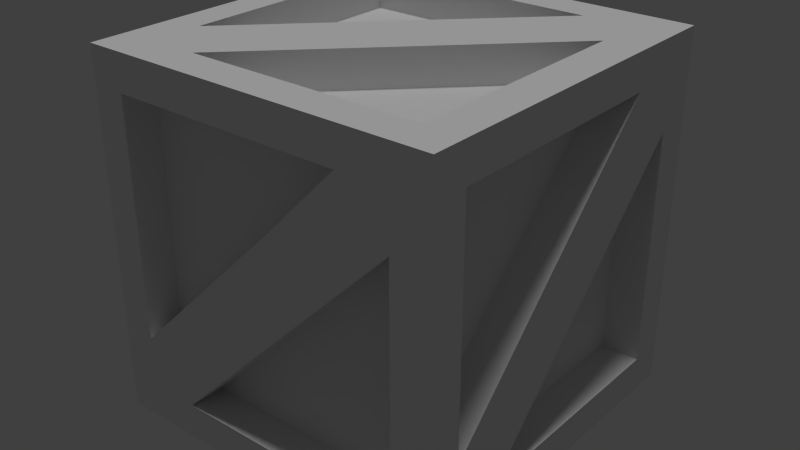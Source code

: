 # Source: big_box.blend  (saved by Blender 2.69.0; exported with 4.5.12 LTS)
import bpy
from mathutils import Matrix  # noqa: F401  (used for matrix-valued properties, if any)

bpy.ops.wm.read_factory_settings(use_empty=True)
scene = bpy.context.scene
scene.name = 'Scene'

# ---- collections
col_collection_1 = bpy.data.collections.new('Collection 1'); scene.collection.children.link(col_collection_1)

# ---- materials (node trees are filled in below, after node groups)
mat_big_box = bpy.data.materials.new('big box')
mat_big_box.alpha_threshold = 0.0
mat_big_box.use_transparent_shadow = False
mat_big_box.roughness = 0.5
mat_big_box.specular_intensity = 0.1535
mat_big_box.line_color = (0.0, 0.0, 0.0, 1.0)

# ---- material node trees

# ---- world
world_world = bpy.data.worlds.new('World'); scene.world = world_world
world_world.color = (0.05088, 0.05088, 0.05088)
world_world.use_sun_shadow = False
world_world.sun_shadow_jitter_overblur = 0.0
world_world.cycles.sampling_method = 'MANUAL'
world_world.cycles.sample_map_resolution = 256

# ---- lights
light_hemi = bpy.data.lights.new('Hemi', 'SUN')
light_hemi.transmission_factor = 0.0
light_hemi.angle = 0.1993
light_hemi.energy = 1.0
light_hemi.shadow_buffer_clip_start = 0.5
light_hemi.shadow_soft_size = 0.1
light_hemi.shadow_cascade_max_distance = 1000.0
light_hemi.cycles.use_multiple_importance_sampling = False

# ---- meshes
me_object_1 = bpy.data.meshes.new('object_1')
me_object_1.from_pydata([(144.1, 28.06, 37.69), (142.9, 26.85, 37.69), (144.1, 26.85, 37.69), (141.3, 29.67, 37.69), (138.5, 26.85, 37.69), (140.7, 26.85, 37.69), (144.1, 30.27, 37.69), (144.1, 32.48, 37.69), (137.3, 30.88, 37.69), (137.3, 28.06, 37.69), (140.1, 30.88, 37.69), (138.5, 33.69, 37.69), (142.9, 33.69, 37.69), (140.7, 33.69, 37.69), (137.3, 33.69, 37.69), (140.1, 30.88, 37.69), (137.3, 28.06, 37.69), (138.5, 26.85, 37.69), (137.3, 26.85, 37.69), (141.3, 29.67, 37.69), (142.9, 33.69, 37.69), (144.1, 32.48, 37.69), (144.1, 33.69, 37.69), (144.1, 26.0, 38.55), (145.0, 26.0, 38.55), (145.0, 26.85, 38.55), (144.1, 26.85, 38.55), (145.0, 27.71, 38.55), (144.1, 27.71, 38.55), (143.3, 26.0, 38.55), (143.3, 26.85, 38.55), (142.4, 26.0, 38.55), (142.4, 26.85, 38.55), (141.6, 26.0, 38.55), (141.6, 26.85, 38.55), (145.0, 28.56, 38.55), (144.1, 28.56, 38.55), (145.0, 30.27, 38.55), (144.1, 30.27, 38.55), (144.1, 29.42, 38.55), (145.0, 29.42, 38.55), (144.1, 31.13, 38.55), (145.0, 31.13, 38.55), (140.7, 26.0, 38.55), (140.7, 26.85, 38.55), (139.9, 26.0, 38.55), (139.9, 26.85, 38.55), (139.0, 26.0, 38.55), (139.0, 26.85, 38.55), (138.2, 26.0, 38.55), (138.2, 26.85, 38.55), (136.5, 26.0, 38.55), (137.3, 26.0, 38.55), (137.3, 26.85, 38.55), (136.5, 26.85, 38.55), (137.3, 27.71, 38.55), (137.3, 28.56, 38.55), (136.5, 28.56, 38.55), (136.5, 27.71, 38.55), (136.5, 29.42, 38.55), (137.3, 29.42, 38.55), (136.5, 30.27, 38.55), (137.3, 30.27, 38.55), (144.1, 31.98, 38.55), (145.0, 31.98, 38.55), (145.0, 32.84, 38.55), (144.1, 32.84, 38.55), (143.3, 33.69, 38.55), (144.1, 33.69, 38.55), (144.1, 34.55, 38.55), (143.3, 34.55, 38.55), (142.4, 33.69, 38.55), (142.4, 34.55, 38.55), (145.0, 33.69, 38.55), (145.0, 34.55, 38.55), (140.7, 33.69, 38.55), (141.6, 33.69, 38.55), (141.6, 34.55, 38.55), (140.7, 34.55, 38.55), (139.9, 34.55, 38.55), (139.9, 33.69, 38.55), (137.3, 31.13, 38.55), (136.5, 31.13, 38.55), (137.3, 31.98, 38.55), (136.5, 31.98, 38.55), (136.5, 32.84, 38.55), (137.3, 32.84, 38.55), (137.3, 33.69, 38.55), (136.5, 33.69, 38.55), (139.0, 33.69, 38.55), (139.0, 34.55, 38.55), (138.2, 34.55, 38.55), (138.2, 33.69, 38.55), (137.3, 34.55, 38.55), (136.5, 34.55, 38.55), (144.1, 33.69, 38.55), (144.1, 33.69, 37.69), (144.1, 32.48, 37.69), (144.1, 32.84, 38.55), (144.1, 31.98, 38.55), (144.1, 31.13, 38.55), (144.1, 30.27, 38.55), (144.1, 28.06, 37.69), (144.1, 29.42, 38.55), (144.1, 28.56, 38.55), (144.1, 26.85, 37.69), (144.1, 26.85, 38.55), (144.1, 27.71, 38.55), (137.3, 33.69, 38.55), (137.3, 33.69, 37.69), (138.5, 33.69, 37.69), (138.2, 33.69, 38.55), (139.0, 33.69, 38.55), (139.9, 33.69, 38.55), (140.7, 33.69, 38.55), (142.9, 33.69, 37.69), (141.6, 33.69, 38.55), (142.4, 33.69, 38.55), (144.1, 33.69, 37.69), (144.1, 33.69, 38.55), (143.3, 33.69, 38.55), (137.3, 26.85, 38.55), (137.3, 26.85, 37.69), (137.3, 28.06, 37.69), (137.3, 27.71, 38.55), (137.3, 28.56, 38.55), (137.3, 29.42, 38.55), (137.3, 30.88, 37.69), (137.3, 30.27, 38.55), (137.3, 31.13, 38.55), (137.3, 31.98, 38.55), (137.3, 33.69, 37.69), (137.3, 32.84, 38.55), (137.3, 33.69, 38.55), (144.1, 26.85, 38.55), (144.1, 26.85, 37.69), (142.9, 26.85, 37.69), (143.3, 26.85, 38.55), (142.4, 26.85, 38.55), (141.6, 26.85, 38.55), (140.7, 26.85, 38.55), (138.5, 26.85, 37.69), (139.9, 26.85, 38.55), (139.0, 26.85, 38.55), (137.3, 26.85, 37.69), (137.3, 26.85, 38.55), (138.2, 26.85, 38.55), (140.1, 33.69, 33.67), (137.3, 33.69, 36.48), (138.5, 33.69, 37.69), (137.3, 33.69, 37.69), (141.3, 33.69, 34.88), (142.9, 33.69, 30.85), (144.1, 33.69, 32.06), (144.1, 33.69, 30.85), (137.3, 33.69, 34.27), (137.3, 33.69, 36.48), (140.1, 33.69, 33.67), (137.3, 33.69, 32.06), (140.1, 33.69, 30.85), (137.3, 33.69, 30.85), (142.9, 33.69, 30.85), (144.1, 33.69, 34.88), (142.9, 33.69, 37.69), (144.1, 33.69, 37.69), (141.3, 33.69, 34.88), (140.7, 33.69, 37.69), (144.1, 33.69, 32.06), (138.5, 33.69, 37.69), (144.1, 34.55, 37.69), (144.1, 33.69, 37.69), (142.9, 33.69, 37.69), (143.3, 34.55, 37.69), (142.4, 34.55, 37.69), (141.6, 34.55, 37.69), (140.7, 34.55, 37.69), (138.5, 33.69, 37.69), (139.9, 34.55, 37.69), (139.0, 34.55, 37.69), (137.3, 33.69, 37.69), (137.3, 34.55, 37.69), (138.2, 34.55, 37.69), (137.3, 34.55, 37.69), (137.3, 33.69, 37.69), (137.3, 33.69, 36.48), (137.3, 34.55, 36.84), (137.3, 34.55, 35.98), (137.3, 34.55, 35.13), (137.3, 34.55, 34.27), (137.3, 33.69, 32.06), (137.3, 34.55, 33.42), (137.3, 34.55, 32.56), (137.3, 33.69, 30.85), (137.3, 34.55, 30.85), (137.3, 34.55, 31.71), (137.3, 33.69, 30.85), (138.2, 34.55, 30.85), (137.3, 34.55, 30.85), (139.0, 34.55, 30.85), (140.1, 33.69, 30.85), (139.9, 34.55, 30.85), (140.7, 34.55, 30.85), (142.9, 33.69, 30.85), (141.6, 34.55, 30.85), (142.4, 34.55, 30.85), (144.1, 33.69, 30.85), (144.1, 34.55, 30.85), (143.3, 34.55, 30.85), (144.1, 34.55, 30.85), (144.1, 33.69, 30.85), (144.1, 33.69, 32.06), (144.1, 34.55, 31.71), (144.1, 34.55, 32.56), (144.1, 34.55, 33.42), (144.1, 33.69, 34.88), (144.1, 34.55, 34.27), (144.1, 34.55, 35.13), (144.1, 34.55, 35.98), (144.1, 33.69, 37.69), (144.1, 34.55, 36.84), (144.1, 34.55, 37.69), (144.1, 34.55, 38.55), (145.0, 34.55, 38.55), (145.0, 34.55, 37.69), (144.1, 34.55, 37.69), (144.1, 34.55, 36.84), (145.0, 34.55, 36.84), (143.3, 34.55, 38.55), (143.3, 34.55, 37.69), (142.4, 34.55, 38.55), (142.4, 34.55, 37.69), (141.6, 34.55, 38.55), (141.6, 34.55, 37.69), (145.0, 34.55, 35.98), (144.1, 34.55, 35.98), (145.0, 34.55, 35.13), (145.0, 34.55, 34.27), (144.1, 34.55, 34.27), (144.1, 34.55, 35.13), (144.1, 34.55, 33.42), (145.0, 34.55, 33.42), (140.7, 34.55, 38.55), (140.7, 34.55, 37.69), (139.9, 34.55, 38.55), (139.9, 34.55, 37.69), (139.0, 34.55, 38.55), (139.0, 34.55, 37.69), (138.2, 34.55, 38.55), (138.2, 34.55, 37.69), (136.5, 34.55, 38.55), (137.3, 34.55, 38.55), (137.3, 34.55, 37.69), (136.5, 34.55, 37.69), (137.3, 34.55, 36.84), (137.3, 34.55, 35.98), (136.5, 34.55, 35.98), (136.5, 34.55, 36.84), (136.5, 34.55, 35.13), (137.3, 34.55, 35.13), (136.5, 34.55, 34.27), (137.3, 34.55, 34.27), (145.0, 34.55, 32.56), (144.1, 34.55, 32.56), (145.0, 34.55, 31.71), (145.0, 34.55, 30.85), (144.1, 34.55, 30.85), (144.1, 34.55, 31.71), (143.3, 34.55, 30.85), (144.1, 34.55, 30.0), (143.3, 34.55, 30.0), (145.0, 34.55, 30.0), (142.4, 34.55, 30.85), (142.4, 34.55, 30.0), (140.7, 34.55, 30.85), (141.6, 34.55, 30.85), (141.6, 34.55, 30.0), (140.7, 34.55, 30.0), (139.9, 34.55, 30.0), (139.9, 34.55, 30.85), (137.3, 34.55, 33.42), (136.5, 34.55, 33.42), (137.3, 34.55, 32.56), (136.5, 34.55, 32.56), (136.5, 34.55, 31.71), (137.3, 34.55, 31.71), (136.5, 34.55, 30.85), (137.3, 34.55, 30.85), (139.0, 34.55, 30.85), (139.0, 34.55, 30.0), (138.2, 34.55, 30.0), (138.2, 34.55, 30.85), (137.3, 34.55, 30.0), (136.5, 34.55, 30.0), (137.3, 29.67, 33.67), (137.3, 26.85, 36.48), (137.3, 28.06, 37.69), (137.3, 26.85, 37.69), (137.3, 30.88, 34.88), (137.3, 32.48, 30.85), (137.3, 33.69, 32.06), (137.3, 33.69, 30.85), (137.3, 26.85, 34.27), (137.3, 26.85, 36.48), (137.3, 29.67, 33.67), (137.3, 26.85, 32.06), (137.3, 29.67, 30.85), (137.3, 26.85, 30.85), (137.3, 32.48, 30.85), (137.3, 33.69, 36.48), (137.3, 30.88, 37.69), (137.3, 33.69, 37.69), (137.3, 30.88, 34.88), (137.3, 28.06, 37.69), (137.3, 33.69, 34.27), (137.3, 33.69, 32.06), (137.3, 33.69, 37.69), (136.5, 32.84, 37.69), (136.5, 33.69, 37.69), (136.5, 31.98, 37.69), (137.3, 30.88, 37.69), (136.5, 31.13, 37.69), (136.5, 30.27, 37.69), (137.3, 28.06, 37.69), (136.5, 29.42, 37.69), (136.5, 28.56, 37.69), (137.3, 26.85, 37.69), (136.5, 26.85, 37.69), (136.5, 27.71, 37.69), (136.5, 26.85, 37.69), (137.3, 26.85, 37.69), (137.3, 26.85, 36.48), (136.5, 26.85, 36.84), (136.5, 26.85, 35.98), (136.5, 26.85, 35.13), (136.5, 26.85, 34.27), (137.3, 26.85, 32.06), (136.5, 26.85, 33.42), (136.5, 26.85, 32.56), (137.3, 26.85, 30.85), (136.5, 26.85, 30.85), (136.5, 26.85, 31.71), (137.3, 26.85, 30.85), (136.5, 27.71, 30.85), (136.5, 26.85, 30.85), (136.5, 28.56, 30.85), (137.3, 29.67, 30.85), (136.5, 29.42, 30.85), (136.5, 30.27, 30.85), (137.3, 32.48, 30.85), (136.5, 31.13, 30.85), (136.5, 31.98, 30.85), (137.3, 33.69, 30.85), (136.5, 33.69, 30.85), (136.5, 32.84, 30.85), (136.5, 33.69, 30.85), (137.3, 33.69, 30.85), (137.3, 33.69, 32.06), (136.5, 33.69, 31.71), (136.5, 33.69, 32.56), (136.5, 33.69, 33.42), (136.5, 33.69, 34.27), (137.3, 33.69, 36.48), (136.5, 33.69, 35.13), (136.5, 33.69, 35.98), (137.3, 33.69, 37.69), (136.5, 33.69, 37.69), (136.5, 33.69, 36.84), (136.5, 34.55, 38.55), (136.5, 34.55, 37.69), (136.5, 33.69, 37.69), (136.5, 33.69, 38.55), (136.5, 33.69, 36.84), (136.5, 34.55, 36.84), (136.5, 32.84, 38.55), (136.5, 32.84, 37.69), (136.5, 31.98, 38.55), (136.5, 31.98, 37.69), (136.5, 31.13, 38.55), (136.5, 31.13, 37.69), (136.5, 34.55, 35.98), (136.5, 33.69, 35.98), (136.5, 34.55, 35.13), (136.5, 34.55, 34.27), (136.5, 33.69, 34.27), (136.5, 33.69, 35.13), (136.5, 33.69, 33.42), (136.5, 34.55, 33.42), (136.5, 30.27, 38.55), (136.5, 30.27, 37.69), (136.5, 29.42, 38.55), (136.5, 29.42, 37.69), (136.5, 28.56, 37.69), (136.5, 28.56, 38.55), (136.5, 27.71, 38.55), (136.5, 27.71, 37.69), (136.5, 26.0, 38.55), (136.5, 26.85, 38.55), (136.5, 26.85, 37.69), (136.5, 26.0, 37.69), (136.5, 26.85, 36.84), (136.5, 26.85, 35.98), (136.5, 26.0, 35.98), (136.5, 26.0, 36.84), (136.5, 26.0, 35.13), (136.5, 26.85, 35.13), (136.5, 26.0, 34.27), (136.5, 26.85, 34.27), (136.5, 34.55, 32.56), (136.5, 33.69, 32.56), (136.5, 34.55, 31.71), (136.5, 34.55, 30.85), (136.5, 33.69, 30.85), (136.5, 33.69, 31.71), (136.5, 32.84, 30.85), (136.5, 33.69, 30.0), (136.5, 32.84, 30.0), (136.5, 34.55, 30.0), (136.5, 31.98, 30.85), (136.5, 31.98, 30.0), (136.5, 30.27, 30.85), (136.5, 31.13, 30.85), (136.5, 31.13, 30.0), (136.5, 30.27, 30.0), (136.5, 29.42, 30.85), (136.5, 29.42, 30.0), (136.5, 26.85, 33.42), (136.5, 26.0, 33.42), (136.5, 26.85, 32.56), (136.5, 26.0, 32.56), (136.5, 26.0, 31.71), (136.5, 26.85, 31.71), (136.5, 26.0, 30.85), (136.5, 26.85, 30.85), (136.5, 27.71, 30.85), (136.5, 28.56, 30.85), (136.5, 28.56, 30.0), (136.5, 27.71, 30.0), (136.5, 26.85, 30.0), (136.5, 26.0, 30.0), (144.1, 26.0, 30.0), (145.0, 26.0, 30.0), (145.0, 26.0, 30.85), (144.1, 26.0, 30.85), (144.1, 26.0, 31.71), (145.0, 26.0, 31.71), (143.3, 26.0, 30.0), (143.3, 26.0, 30.85), (142.4, 26.0, 30.0), (142.4, 26.0, 30.85), (141.6, 26.0, 30.0), (141.6, 26.0, 30.85), (145.0, 26.0, 32.56), (144.1, 26.0, 32.56), (145.0, 26.0, 34.27), (144.1, 26.0, 34.27), (144.1, 26.0, 33.42), (145.0, 26.0, 33.42), (144.1, 26.0, 35.13), (145.0, 26.0, 35.13), (140.7, 26.0, 30.0), (140.7, 26.0, 30.85), (139.9, 26.0, 30.0), (139.9, 26.0, 30.85), (139.0, 26.0, 30.0), (139.0, 26.0, 30.85), (138.2, 26.0, 30.0), (138.2, 26.0, 30.85), (137.3, 26.0, 30.85), (136.5, 26.0, 30.0), (137.3, 26.0, 30.0), (137.3, 26.0, 31.71), (137.3, 26.0, 32.56), (136.5, 26.0, 32.56), (136.5, 26.0, 31.71), (136.5, 26.0, 30.85), (136.5, 26.0, 33.42), (137.3, 26.0, 33.42), (137.3, 26.0, 34.27), (136.5, 26.0, 34.27), (144.1, 26.0, 35.98), (145.0, 26.0, 35.98), (145.0, 26.0, 36.84), (144.1, 26.0, 36.84), (143.3, 26.0, 37.69), (144.1, 26.0, 37.69), (144.1, 26.0, 38.55), (143.3, 26.0, 38.55), (142.4, 26.0, 37.69), (142.4, 26.0, 38.55), (145.0, 26.0, 37.69), (145.0, 26.0, 38.55), (140.7, 26.0, 37.69), (141.6, 26.0, 37.69), (141.6, 26.0, 38.55), (140.7, 26.0, 38.55), (139.9, 26.0, 38.55), (139.9, 26.0, 37.69), (137.3, 26.0, 35.13), (136.5, 26.0, 35.13), (137.3, 26.0, 35.98), (136.5, 26.0, 35.98), (136.5, 26.0, 36.84), (137.3, 26.0, 36.84), (136.5, 26.0, 37.69), (137.3, 26.0, 37.69), (139.0, 26.0, 37.69), (139.0, 26.0, 38.55), (138.2, 26.0, 38.55), (138.2, 26.0, 37.69), (137.3, 26.0, 38.55), (136.5, 26.0, 38.55), (144.1, 26.0, 37.69), (144.1, 26.85, 37.69), (144.1, 26.85, 36.48), (144.1, 26.0, 36.84), (144.1, 26.0, 35.98), (144.1, 26.0, 35.13), (144.1, 26.85, 33.67), (144.1, 26.0, 34.27), (144.1, 26.0, 33.42), (144.1, 26.0, 32.56), (144.1, 26.85, 30.85), (144.1, 26.0, 31.71), (144.1, 26.0, 30.85), (137.3, 26.0, 30.85), (137.3, 26.85, 30.85), (137.3, 26.85, 32.06), (137.3, 26.0, 31.71), (137.3, 26.0, 32.56), (137.3, 26.0, 33.42), (137.3, 26.0, 34.27), (137.3, 26.85, 36.48), (137.3, 26.0, 35.13), (137.3, 26.0, 35.98), (137.3, 26.85, 37.69), (137.3, 26.0, 37.69), (137.3, 26.0, 36.84), (144.1, 26.85, 30.85), (143.3, 26.0, 30.85), (144.1, 26.0, 30.85), (142.4, 26.0, 30.85), (141.3, 26.85, 30.85), (141.6, 26.0, 30.85), (140.7, 26.0, 30.85), (138.5, 26.85, 30.85), (139.9, 26.0, 30.85), (139.0, 26.0, 30.85), (137.3, 26.85, 30.85), (137.3, 26.0, 30.85), (138.2, 26.0, 30.85), (144.1, 26.85, 33.67), (141.3, 26.85, 30.85), (144.1, 26.85, 30.85), (141.3, 26.85, 33.67), (138.5, 26.85, 30.85), (144.1, 26.85, 36.48), (137.3, 26.85, 34.27), (137.3, 26.85, 32.06), (140.1, 26.85, 34.88), (137.3, 26.85, 36.48), (138.5, 26.85, 37.69), (142.9, 26.85, 37.69), (140.7, 26.85, 37.69), (137.3, 26.85, 37.69), (140.1, 26.85, 34.88), (137.3, 26.85, 32.06), (138.5, 26.85, 30.85), (137.3, 26.85, 30.85), (141.3, 26.85, 33.67), (142.9, 26.85, 37.69), (144.1, 26.85, 36.48), (144.1, 26.85, 37.69), (137.3, 26.0, 37.69), (137.3, 26.85, 37.69), (138.5, 26.85, 37.69), (138.2, 26.0, 37.69), (139.0, 26.0, 37.69), (139.9, 26.0, 37.69), (140.7, 26.0, 37.69), (142.9, 26.85, 37.69), (141.6, 26.0, 37.69), (142.4, 26.0, 37.69), (144.1, 26.85, 37.69), (144.1, 26.0, 37.69), (143.3, 26.0, 37.69), (144.1, 30.88, 34.88), (144.1, 28.06, 37.69), (144.1, 26.85, 36.48), (144.1, 26.85, 37.69), (144.1, 29.67, 33.67), (144.1, 33.69, 32.06), (144.1, 32.48, 30.85), (144.1, 33.69, 30.85), (144.1, 30.27, 37.69), (144.1, 28.06, 37.69), (144.1, 30.88, 34.88), (144.1, 32.48, 37.69), (144.1, 33.69, 34.88), (144.1, 33.69, 37.69), (144.1, 33.69, 32.06), (144.1, 26.85, 33.67), (144.1, 26.85, 30.85), (144.1, 29.67, 30.85), (144.1, 29.67, 33.67), (144.1, 26.85, 36.48), (144.1, 32.48, 30.85), (144.1, 26.85, 30.85), (145.0, 26.85, 31.71), (145.0, 26.85, 30.85), (145.0, 26.85, 32.56), (144.1, 26.85, 33.67), (145.0, 26.85, 33.42), (145.0, 26.85, 34.27), (144.1, 26.85, 36.48), (145.0, 26.85, 35.13), (145.0, 26.85, 35.98), (144.1, 26.85, 37.69), (145.0, 26.85, 37.69), (145.0, 26.85, 36.84), (145.0, 26.85, 37.69), (144.1, 26.85, 37.69), (144.1, 28.06, 37.69), (145.0, 27.71, 37.69), (145.0, 28.56, 37.69), (145.0, 29.42, 37.69), (145.0, 30.27, 37.69), (144.1, 32.48, 37.69), (145.0, 31.13, 37.69), (145.0, 31.98, 37.69), (144.1, 33.69, 37.69), (145.0, 33.69, 37.69), (145.0, 32.84, 37.69), (144.1, 33.69, 37.69), (145.0, 33.69, 36.84), (145.0, 33.69, 37.69), (145.0, 33.69, 35.98), (144.1, 33.69, 34.88), (145.0, 33.69, 35.13), (145.0, 33.69, 34.27), (144.1, 33.69, 32.06), (145.0, 33.69, 33.42), (145.0, 33.69, 32.56), (144.1, 33.69, 30.85), (145.0, 33.69, 30.85), (145.0, 33.69, 31.71), (145.0, 33.69, 30.85), (144.1, 33.69, 30.85), (144.1, 32.48, 30.85), (145.0, 32.84, 30.85), (145.0, 31.98, 30.85), (145.0, 31.13, 30.85), (144.1, 29.67, 30.85), (145.0, 30.27, 30.85), (145.0, 29.42, 30.85), (145.0, 28.56, 30.85), (144.1, 26.85, 30.85), (145.0, 27.71, 30.85), (145.0, 26.85, 30.85), (145.0, 26.0, 30.85), (145.0, 26.0, 30.0), (145.0, 26.85, 30.0), (145.0, 26.85, 30.85), (145.0, 27.71, 30.0), (145.0, 27.71, 30.85), (145.0, 26.85, 31.71), (145.0, 26.0, 31.71), (145.0, 26.0, 32.56), (145.0, 26.85, 32.56), (145.0, 26.0, 33.42), (145.0, 26.85, 33.42), (145.0, 28.56, 30.0), (145.0, 28.56, 30.85), (145.0, 30.27, 30.0), (145.0, 30.27, 30.85), (145.0, 29.42, 30.85), (145.0, 29.42, 30.0), (145.0, 31.13, 30.85), (145.0, 31.13, 30.0), (145.0, 26.85, 34.27), (145.0, 26.0, 34.27), (145.0, 26.0, 35.13), (145.0, 26.85, 35.13), (145.0, 26.85, 35.98), (145.0, 26.0, 35.98), (145.0, 26.0, 36.84), (145.0, 26.85, 36.84), (145.0, 26.0, 38.55), (145.0, 26.0, 37.69), (145.0, 26.85, 37.69), (145.0, 26.85, 38.55), (145.0, 27.71, 37.69), (145.0, 28.56, 37.69), (145.0, 28.56, 38.55), (145.0, 27.71, 38.55), (145.0, 29.42, 38.55), (145.0, 29.42, 37.69), (145.0, 30.27, 37.69), (145.0, 30.27, 38.55), (145.0, 31.98, 30.0), (145.0, 31.98, 30.85), (145.0, 33.69, 30.0), (145.0, 33.69, 30.85), (145.0, 32.84, 30.85), (145.0, 32.84, 30.0), (145.0, 33.69, 31.71), (145.0, 34.55, 30.85), (145.0, 34.55, 31.71), (145.0, 34.55, 30.0), (145.0, 33.69, 32.56), (145.0, 34.55, 32.56), (145.0, 33.69, 34.27), (145.0, 33.69, 33.42), (145.0, 34.55, 33.42), (145.0, 34.55, 34.27), (145.0, 33.69, 35.13), (145.0, 34.55, 35.13), (145.0, 31.13, 37.69), (145.0, 31.13, 38.55), (145.0, 31.98, 37.69), (145.0, 31.98, 38.55), (145.0, 32.84, 38.55), (145.0, 32.84, 37.69), (145.0, 33.69, 37.69), (145.0, 33.69, 38.55), (145.0, 33.69, 36.84), (145.0, 33.69, 35.98), (145.0, 34.55, 35.98), (145.0, 34.55, 36.84), (145.0, 34.55, 37.69), (145.0, 34.55, 38.55), (144.1, 26.0, 30.0), (145.0, 26.85, 30.0), (145.0, 26.0, 30.0), (142.4, 26.0, 30.0), (145.0, 28.56, 30.0), (145.0, 27.71, 30.0), (141.6, 26.0, 30.0), (145.0, 29.42, 30.0), (143.3, 26.0, 30.0), (140.7, 26.0, 30.0), (145.0, 30.27, 30.0), (140.7, 34.55, 30.0), (141.6, 34.55, 30.0), (145.0, 31.13, 30.0), (142.4, 34.55, 30.0), (145.0, 32.84, 30.0), (145.0, 31.98, 30.0), (143.3, 34.55, 30.0), (145.0, 33.69, 30.0), (144.1, 34.55, 30.0), (145.0, 34.55, 30.0), (136.5, 30.27, 30.0), (139.9, 26.0, 30.0), (136.5, 29.42, 30.0), (139.0, 26.0, 30.0), (136.5, 27.71, 30.0), (138.2, 26.0, 30.0), (137.3, 26.0, 30.0), (136.5, 26.85, 30.0), (136.5, 26.0, 30.0), (136.5, 28.56, 30.0), (139.9, 34.55, 30.0), (136.5, 31.98, 30.0), (138.2, 34.55, 30.0), (139.0, 34.55, 30.0), (136.5, 32.84, 30.0), (137.3, 34.55, 30.0), (136.5, 31.13, 30.0), (136.5, 33.69, 30.0), (136.5, 34.55, 30.0), (137.3, 28.06, 37.69), (138.5, 26.85, 37.69), (137.9, 26.85, 37.69), (139.2, 29.94, 37.69), (137.3, 26.85, 37.69), (137.3, 27.46, 37.69), (141.3, 29.67, 37.69), (143.5, 33.69, 37.69), (144.1, 33.09, 37.69), (144.1, 32.48, 37.69), (144.1, 33.69, 37.69), (141.1, 31.82, 37.69), (142.9, 33.69, 37.69), (137.3, 26.85, 38.55), (137.3, 27.46, 38.55), (137.3, 27.46, 37.69), (137.3, 26.85, 37.69), (137.3, 28.06, 37.69), (137.3, 28.06, 38.55), (138.5, 26.85, 38.55), (137.9, 26.85, 38.55), (137.9, 26.85, 37.69), (138.5, 26.85, 37.69), (137.3, 26.85, 37.69), (137.3, 26.85, 38.55), (144.1, 32.48, 38.55), (141.3, 29.67, 38.55), (141.3, 29.67, 37.69), (144.1, 32.48, 37.69), (138.5, 26.85, 37.69), (138.5, 26.85, 38.55), (144.1, 33.69, 38.55), (144.1, 33.09, 38.55), (144.1, 33.09, 37.69), (144.1, 33.69, 37.69), (144.1, 32.48, 37.69), (144.1, 32.48, 38.55), (142.9, 33.69, 38.55), (143.5, 33.69, 38.55), (143.5, 33.69, 37.69), (142.9, 33.69, 37.69), (144.1, 33.69, 37.69), (144.1, 33.69, 38.55), (137.3, 28.06, 37.69), (137.3, 28.06, 38.55), (139.2, 29.94, 38.55), (139.2, 29.94, 37.69), (141.1, 31.82, 38.55), (141.1, 31.82, 37.69), (142.9, 33.69, 37.69), (142.9, 33.69, 38.55), (137.3, 28.06, 38.55), (137.9, 26.85, 38.55), (138.5, 26.85, 38.55), (139.2, 29.94, 38.55), (137.3, 27.46, 38.55), (137.3, 26.85, 38.55), (141.3, 29.67, 38.55), (143.5, 33.69, 38.55), (144.1, 32.48, 38.55), (144.1, 33.09, 38.55), (144.1, 33.69, 38.55), (141.1, 31.82, 38.55), (142.9, 33.69, 38.55), (137.3, 33.69, 36.48), (138.5, 33.69, 37.69), (137.9, 33.69, 37.69), (140.1, 33.69, 33.67), (137.3, 33.69, 37.69), (137.3, 33.69, 37.09), (141.3, 33.69, 34.88), (143.5, 33.69, 30.85), (144.1, 33.69, 31.46), (144.1, 33.69, 32.06), (144.1, 33.69, 30.85), (142.9, 33.69, 30.85), (137.3, 34.55, 37.69), (137.3, 34.55, 37.09), (137.3, 33.69, 37.09), (137.3, 33.69, 37.69), (137.3, 33.69, 36.48), (137.3, 34.55, 36.48), (138.5, 34.55, 37.69), (137.9, 34.55, 37.69), (137.9, 33.69, 37.69), (138.5, 33.69, 37.69), (137.3, 33.69, 37.69), (137.3, 34.55, 37.69), (144.1, 34.55, 32.06), (141.3, 34.55, 34.88), (141.3, 33.69, 34.88), (144.1, 33.69, 32.06), (138.5, 33.69, 37.69), (138.5, 34.55, 37.69), (144.1, 34.55, 30.85), (144.1, 34.55, 31.46), (144.1, 33.69, 31.46), (144.1, 33.69, 30.85), (144.1, 33.69, 32.06), (144.1, 34.55, 32.06), (142.9, 34.55, 30.85), (143.5, 34.55, 30.85), (143.5, 33.69, 30.85), (142.9, 33.69, 30.85), (144.1, 33.69, 30.85), (144.1, 34.55, 30.85), (137.3, 34.55, 36.48), (140.1, 34.55, 33.67), (140.1, 33.69, 33.67), (137.3, 33.69, 36.48), (142.9, 33.69, 30.85), (142.9, 34.55, 30.85), (137.3, 34.55, 36.48), (137.9, 34.55, 37.69), (138.5, 34.55, 37.69), (140.1, 34.55, 33.67), (137.3, 34.55, 37.09), (137.3, 34.55, 37.69), (141.3, 34.55, 34.88), (143.5, 34.55, 30.85), (144.1, 34.55, 32.06), (144.1, 34.55, 31.46), (144.1, 34.55, 30.85), (142.9, 34.55, 30.85), (137.3, 28.73, 34.61), (137.3, 29.94, 35.82), (137.3, 28.06, 37.69), (137.3, 30.61, 32.73), (137.3, 26.85, 36.48), (137.3, 26.85, 37.09), (137.3, 27.46, 37.69), (137.3, 26.85, 37.69), (137.3, 33.09, 30.85), (137.3, 33.69, 31.46), (137.3, 33.69, 32.06), (137.3, 33.69, 30.85), (137.3, 31.82, 33.94), (137.3, 32.48, 30.85), (136.5, 26.85, 37.69), (136.5, 26.85, 37.09), (137.3, 26.85, 37.09), (137.3, 26.85, 37.69), (137.3, 26.85, 36.48), (136.5, 26.85, 36.48), (136.5, 28.06, 37.69), (136.5, 27.46, 37.69), (137.3, 27.46, 37.69), (137.3, 28.06, 37.69), (137.3, 26.85, 37.69), (136.5, 26.85, 37.69), (137.3, 31.82, 33.94), (137.3, 33.69, 32.06), (136.5, 33.69, 32.06), (136.5, 31.82, 33.94), (136.5, 29.94, 35.82), (137.3, 29.94, 35.82), (137.3, 28.06, 37.69), (136.5, 28.06, 37.69), (136.5, 33.69, 30.85), (136.5, 33.69, 31.46), (137.3, 33.69, 31.46), (137.3, 33.69, 30.85), (137.3, 33.69, 32.06), (136.5, 33.69, 32.06), (136.5, 32.48, 30.85), (136.5, 33.09, 30.85), (137.3, 33.09, 30.85), (137.3, 32.48, 30.85), (137.3, 33.69, 30.85), (136.5, 33.69, 30.85), (137.3, 28.73, 34.61), (137.3, 26.85, 36.48), (136.5, 26.85, 36.48), (136.5, 28.73, 34.61), (136.5, 30.61, 32.73), (137.3, 30.61, 32.73), (136.5, 32.48, 30.85), (137.3, 32.48, 30.85), (136.5, 28.73, 34.61), (136.5, 28.06, 37.69), (136.5, 29.94, 35.82), (136.5, 30.61, 32.73), (136.5, 26.85, 36.48), (136.5, 26.85, 37.09), (136.5, 26.85, 37.69), (136.5, 27.46, 37.69), (136.5, 33.09, 30.85), (136.5, 33.69, 32.06), (136.5, 33.69, 31.46), (136.5, 33.69, 30.85), (136.5, 31.82, 33.94), (136.5, 32.48, 30.85), (144.1, 28.06, 37.69), (144.1, 26.85, 36.48), (144.1, 26.85, 37.09), (144.1, 28.73, 34.61), (144.1, 26.85, 37.69), (144.1, 27.46, 37.69), (144.1, 30.88, 34.88), (144.1, 33.69, 31.46), (144.1, 33.09, 30.85), (144.1, 32.48, 30.85), (144.1, 33.69, 30.85), (144.1, 30.61, 32.73), (144.1, 33.69, 32.06), (145.0, 26.85, 37.69), (145.0, 27.46, 37.69), (144.1, 27.46, 37.69), (144.1, 26.85, 37.69), (144.1, 28.06, 37.69), (145.0, 28.06, 37.69), (145.0, 26.85, 36.48), (145.0, 26.85, 37.09), (144.1, 26.85, 37.09), (144.1, 26.85, 36.48), (144.1, 26.85, 37.69), (145.0, 26.85, 37.69), (144.1, 30.61, 32.73), (144.1, 32.48, 30.85), (145.0, 32.48, 30.85), (145.0, 30.61, 32.73), (145.0, 28.73, 34.61), (144.1, 28.73, 34.61), (144.1, 26.85, 36.48), (145.0, 26.85, 36.48), (145.0, 33.69, 30.85), (145.0, 33.09, 30.85), (144.1, 33.09, 30.85), (144.1, 33.69, 30.85), (144.1, 32.48, 30.85), (145.0, 32.48, 30.85), (145.0, 33.69, 32.06), (145.0, 33.69, 31.46), (144.1, 33.69, 31.46), (144.1, 33.69, 32.06), (144.1, 33.69, 30.85), (145.0, 33.69, 30.85), (145.0, 28.06, 37.69), (145.0, 30.88, 34.88), (144.1, 30.88, 34.88), (144.1, 28.06, 37.69), (144.1, 33.69, 32.06), (145.0, 33.69, 32.06), (145.0, 28.06, 37.69), (145.0, 26.85, 37.09), (145.0, 26.85, 36.48), (145.0, 28.73, 34.61), (145.0, 27.46, 37.69), (145.0, 26.85, 37.69), (145.0, 30.88, 34.88), (145.0, 33.69, 31.46), (145.0, 32.48, 30.85), (145.0, 33.09, 30.85), (145.0, 33.69, 30.85), (145.0, 30.61, 32.73), (145.0, 33.69, 32.06), (137.3, 26.85, 32.06), (138.5, 26.85, 30.85), (137.9, 26.85, 30.85), (140.1, 26.85, 34.88), (137.3, 26.85, 30.85), (137.3, 26.85, 31.46), (141.3, 26.85, 33.67), (143.5, 26.85, 37.69), (144.1, 26.85, 37.09), (144.1, 26.85, 36.48), (144.1, 26.85, 37.69), (142.9, 26.85, 37.69), (137.3, 26.0, 30.85), (137.3, 26.0, 31.46), (137.3, 26.85, 31.46), (137.3, 26.85, 30.85), (137.3, 26.85, 32.06), (137.3, 26.0, 32.06), (138.5, 26.0, 30.85), (137.9, 26.0, 30.85), (137.9, 26.85, 30.85), (138.5, 26.85, 30.85), (137.3, 26.85, 30.85), (137.3, 26.0, 30.85), (144.1, 26.0, 36.48), (141.3, 26.0, 33.67), (141.3, 26.85, 33.67), (144.1, 26.85, 36.48), (138.5, 26.85, 30.85), (138.5, 26.0, 30.85), (144.1, 26.85, 37.69), (144.1, 26.0, 37.69), (144.1, 26.0, 37.09), (144.1, 26.85, 37.09), (144.1, 26.0, 36.48), (144.1, 26.85, 36.48), (142.9, 26.0, 37.69), (143.5, 26.0, 37.69), (143.5, 26.85, 37.69), (142.9, 26.85, 37.69), (144.1, 26.85, 37.69), (144.1, 26.0, 37.69), (137.3, 26.0, 32.06), (140.1, 26.0, 34.88), (140.1, 26.85, 34.88), (137.3, 26.85, 32.06), (142.9, 26.85, 37.69), (142.9, 26.0, 37.69), (137.3, 26.0, 32.06), (137.9, 26.0, 30.85), (138.5, 26.0, 30.85), (140.1, 26.0, 34.88), (137.3, 26.0, 31.46), (137.3, 26.0, 30.85), (141.3, 26.0, 33.67), (143.5, 26.0, 37.69), (144.1, 26.0, 36.48), (144.1, 26.0, 37.09), (144.1, 26.0, 37.69), (142.9, 26.0, 37.69)], [], [(0, 1, 2), (3, 4, 5), (5, 1, 3), (3, 0, 6), (6, 7, 3), (1, 0, 3), (8, 9, 10), (11, 8, 10), (10, 12, 13), (8, 11, 14), (10, 13, 11), (15, 16, 17), (17, 16, 18), (15, 17, 19), (20, 21, 22), (20, 15, 19), (21, 20, 19), (23, 24, 25, 26), (25, 27, 28, 26), (29, 23, 26, 30), (31, 29, 30, 32), (33, 31, 32, 34), (27, 35, 36, 28), (37, 38, 39, 40), (35, 40, 39, 36), (41, 38, 37, 42), (43, 33, 34, 44), (45, 43, 44, 46), (47, 45, 46, 48), (49, 47, 48, 50), (51, 52, 53, 54), (52, 49, 50, 53), (55, 56, 57, 58), (53, 55, 58, 54), (59, 57, 56, 60), (61, 59, 60, 62), (63, 41, 42, 64), (64, 65, 66, 63), (67, 68, 69, 70), (71, 67, 70, 72), (68, 66, 65, 73), (73, 74, 69, 68), (75, 76, 77, 78), (72, 77, 76, 71), (78, 79, 80, 75), (62, 81, 82, 61), (81, 83, 84, 82), (85, 84, 83, 86), (85, 86, 87, 88), (89, 80, 79, 90), (90, 91, 92, 89), (87, 92, 91, 93), (93, 94, 88, 87), (95, 96, 97, 98), (97, 99, 98), (100, 99, 97), (101, 100, 97), (102, 103, 101), (102, 104, 103), (105, 106, 107, 102), (104, 102, 107), (97, 102, 101), (108, 109, 110, 111), (110, 112, 111), (113, 112, 110), (114, 113, 110), (115, 116, 114), (115, 117, 116), (118, 119, 120, 115), (117, 115, 120), (110, 115, 114), (121, 122, 123, 124), (123, 125, 124), (126, 125, 123), (127, 128, 126, 123), (127, 129, 128), (127, 130, 129), (131, 132, 130, 127), (132, 131, 133), (134, 135, 136, 137), (136, 138, 137), (139, 138, 136), (140, 139, 136), (141, 142, 140), (141, 143, 142), (144, 145, 146, 141), (143, 141, 146), (136, 141, 140), (147, 148, 149), (149, 148, 150), (147, 149, 151), (152, 153, 154), (152, 147, 151), (153, 152, 151), (155, 156, 157), (158, 155, 157), (157, 159, 158), (159, 160, 158), (161, 159, 157), (162, 163, 164), (165, 166, 163), (165, 162, 167), (165, 168, 166), (162, 165, 163), (169, 170, 171, 172), (171, 173, 172), (174, 173, 171), (175, 174, 171), (176, 177, 175), (176, 178, 177), (179, 180, 181, 176), (178, 176, 181), (171, 176, 175), (182, 183, 184, 185), (184, 186, 185), (187, 186, 184), (188, 187, 184), (189, 190, 188), (189, 191, 190), (192, 193, 194, 189), (191, 189, 194), (184, 189, 188), (195, 196, 197), (195, 198, 196), (195, 199, 198), (200, 198, 199), (201, 200, 199), (202, 203, 201, 199), (202, 204, 203), (205, 206, 207, 202), (204, 202, 207), (208, 209, 210, 211), (210, 212, 211), (213, 212, 210), (214, 215, 213, 210), (214, 216, 215), (214, 217, 216), (218, 219, 217, 214), (219, 218, 220), (221, 222, 223, 224), (225, 224, 223, 226), (227, 221, 224, 228), (229, 227, 228, 230), (231, 229, 230, 232), (226, 233, 234, 225), (235, 236, 237, 238), (233, 235, 238, 234), (239, 237, 236, 240), (241, 231, 232, 242), (243, 241, 242, 244), (245, 243, 244, 246), (247, 245, 246, 248), (249, 250, 251, 252), (250, 247, 248, 251), (253, 254, 255, 256), (251, 253, 256, 252), (257, 255, 254, 258), (259, 257, 258, 260), (240, 261, 262, 239), (263, 264, 265, 266), (261, 263, 266, 262), (267, 265, 268, 269), (265, 264, 270, 268), (271, 267, 269, 272), (273, 274, 275, 276), (272, 275, 274, 271), (276, 277, 278, 273), (260, 279, 280, 259), (279, 281, 282, 280), (283, 282, 281, 284), (285, 283, 284, 286), (287, 278, 277, 288), (288, 289, 290, 287), (286, 290, 289, 291), (291, 292, 285, 286), (293, 294, 295), (295, 294, 296), (293, 295, 297), (298, 299, 300), (298, 293, 297), (299, 298, 297), (301, 302, 303), (304, 301, 303), (303, 305, 304), (305, 306, 304), (307, 305, 303), (308, 309, 310), (311, 312, 309), (311, 308, 313), (313, 314, 311), (309, 308, 311), (315, 316, 317), (315, 318, 316), (315, 319, 318), (320, 318, 319), (321, 320, 319), (322, 323, 321, 319), (322, 324, 323), (325, 326, 327, 322), (324, 322, 327), (328, 329, 330, 331), (330, 332, 331), (333, 332, 330), (334, 333, 330), (335, 336, 334), (335, 337, 336), (338, 339, 340, 335), (337, 335, 340), (330, 335, 334), (341, 342, 343), (341, 344, 342), (341, 345, 344), (346, 344, 345), (347, 346, 345), (348, 349, 347, 345), (348, 350, 349), (351, 352, 353, 348), (350, 348, 353), (354, 355, 356, 357), (356, 358, 357), (359, 358, 356), (360, 359, 356), (361, 362, 360), (361, 363, 362), (364, 365, 366, 361), (363, 361, 366), (356, 361, 360), (367, 368, 369, 370), (371, 369, 368, 372), (373, 370, 369, 374), (375, 373, 374, 376), (377, 375, 376, 378), (372, 379, 380, 371), (381, 382, 383, 384), (379, 381, 384, 380), (385, 383, 382, 386), (387, 377, 378, 388), (389, 387, 388, 390), (390, 391, 392, 389), (393, 392, 391, 394), (395, 396, 397, 398), (396, 393, 394, 397), (399, 400, 401, 402), (397, 399, 402, 398), (403, 401, 400, 404), (405, 403, 404, 406), (386, 407, 408, 385), (409, 410, 411, 412), (407, 409, 412, 408), (413, 411, 414, 415), (411, 410, 416, 414), (417, 413, 415, 418), (419, 420, 421, 422), (420, 417, 418, 421), (423, 419, 422, 424), (406, 425, 426, 405), (425, 427, 428, 426), (429, 428, 427, 430), (431, 429, 430, 432), (433, 434, 435, 436), (424, 435, 434, 423), (431, 432, 437, 438), (436, 437, 432, 433), (439, 440, 441, 442), (443, 442, 441, 444), (445, 439, 442, 446), (447, 445, 446, 448), (449, 447, 448, 450), (444, 451, 452, 443), (453, 454, 455, 456), (451, 456, 455, 452), (457, 454, 453, 458), (459, 449, 450, 460), (461, 459, 460, 462), (463, 461, 462, 464), (465, 463, 464, 466), (467, 468, 469), (469, 465, 466, 467), (470, 471, 472, 473), (467, 470, 473, 474), (475, 472, 471, 476), (475, 476, 477, 478), (468, 467, 474), (479, 457, 458, 480), (480, 481, 482, 479), (483, 484, 485, 486), (487, 483, 486, 488), (484, 482, 481, 489), (485, 489, 490), (491, 492, 493, 494), (488, 493, 492, 487), (494, 495, 496, 491), (485, 484, 489), (477, 497, 498, 478), (497, 499, 500, 498), (501, 500, 499, 502), (503, 501, 502, 504), (505, 496, 495, 506), (506, 507, 508, 505), (504, 508, 507, 509), (509, 510, 503, 504), (511, 512, 513, 514), (513, 515, 514), (516, 515, 513), (517, 518, 516, 513), (517, 519, 518), (517, 520, 519), (521, 522, 520, 517), (522, 521, 523), (524, 525, 526, 527), (526, 528, 527), (529, 528, 526), (530, 529, 526), (531, 532, 530), (531, 533, 532), (534, 535, 536, 531), (533, 531, 536), (526, 531, 530), (537, 538, 539), (537, 540, 538), (537, 541, 540), (542, 540, 541), (543, 542, 541), (544, 545, 543, 541), (544, 546, 545), (547, 548, 549, 544), (546, 544, 549), (550, 551, 552), (553, 554, 551), (553, 550, 555), (551, 550, 553), (556, 557, 558), (558, 559, 556), (559, 558, 560), (558, 561, 562), (559, 560, 563), (558, 562, 560), (564, 565, 566), (566, 565, 567), (564, 566, 568), (569, 570, 571), (569, 564, 568), (570, 569, 568), (572, 573, 574, 575), (574, 576, 575), (577, 576, 574), (578, 577, 574), (579, 580, 578), (579, 581, 580), (582, 583, 584, 579), (581, 579, 584), (574, 579, 578), (585, 586, 587), (587, 586, 588), (585, 587, 589), (590, 591, 592), (590, 585, 589), (591, 590, 589), (593, 594, 595), (596, 593, 595), (595, 597, 596), (597, 598, 596), (599, 597, 595), (600, 601, 602, 603), (603, 604, 600), (603, 602, 605), (606, 607, 608), (606, 609, 607), (606, 610, 609), (611, 609, 610), (612, 611, 610), (613, 614, 612, 610), (613, 615, 614), (616, 617, 618, 613), (615, 613, 618), (619, 620, 621, 622), (621, 623, 622), (624, 623, 621), (625, 624, 621), (626, 627, 625), (626, 628, 627), (629, 630, 631, 626), (628, 626, 631), (621, 626, 625), (632, 633, 634), (632, 635, 633), (632, 636, 635), (637, 635, 636), (638, 637, 636), (639, 640, 638, 636), (639, 641, 640), (642, 643, 644, 639), (641, 639, 644), (645, 646, 647, 648), (647, 649, 648), (650, 649, 647), (651, 652, 650, 647), (651, 653, 652), (651, 654, 653), (655, 656, 654, 651), (656, 655, 657), (658, 659, 660, 661), (660, 662, 663, 661), (661, 664, 665, 658), (666, 665, 664, 667), (668, 666, 667, 669), (662, 670, 671, 663), (672, 673, 674, 675), (670, 675, 674, 671), (676, 673, 672, 677), (669, 678, 679, 668), (680, 679, 678, 681), (681, 682, 683, 680), (684, 683, 682, 685), (686, 687, 688, 689), (687, 684, 685, 688), (690, 691, 692, 693), (688, 690, 693, 689), (694, 692, 691, 695), (694, 695, 696, 697), (677, 698, 699, 676), (700, 701, 702, 703), (698, 703, 702, 699), (704, 701, 705, 706), (701, 700, 707, 705), (708, 704, 706, 709), (710, 711, 712, 713), (709, 712, 711, 708), (714, 710, 713, 715), (696, 716, 717, 697), (716, 718, 719, 717), (720, 719, 718, 721), (721, 722, 723, 720), (724, 725, 726, 727), (715, 726, 725, 714), (728, 723, 722), (727, 728, 722, 724), (723, 728, 729), (730, 731, 732), (733, 734, 735), (736, 737, 734), (735, 731, 738), (731, 730, 738), (734, 733, 736), (737, 736, 739), (735, 738, 733), (740, 737, 739), (741, 742, 743), (744, 745, 746), (747, 748, 745), (746, 743, 742), (748, 749, 750), (745, 744, 747), (746, 742, 744), (747, 749, 748), (740, 741, 743), (751, 740, 739, 752), (753, 752, 754), (755, 756, 757), (758, 757, 759), (760, 754, 756), (757, 758, 755), (754, 760, 753), (752, 753, 751), (756, 755, 760), (740, 751, 761, 741), (762, 763, 764), (765, 766, 763), (764, 761, 767), (764, 767, 762), (766, 765, 768), (766, 768, 769), (763, 762, 765), (761, 751, 767), (770, 771, 772), (771, 770, 773), (772, 774, 775), (775, 770, 772), (773, 776, 771), (777, 778, 779), (777, 780, 778), (773, 781, 776), (779, 781, 782), (779, 782, 777), (779, 776, 781), (783, 784, 785, 786), (787, 785, 784, 788), (789, 790, 791, 792), (793, 791, 790, 794), (795, 796, 797, 798), (799, 797, 796, 800), (801, 802, 803, 804), (805, 803, 802, 806), (807, 808, 809, 810), (811, 809, 808, 812), (813, 814, 815, 816), (817, 818, 816, 815), (819, 818, 817, 820), (821, 822, 823), (823, 824, 821), (822, 825, 826), (822, 821, 825), (824, 823, 827), (828, 829, 830), (828, 830, 831), (824, 827, 832), (829, 833, 832), (829, 828, 833), (829, 832, 827), (834, 835, 836), (835, 834, 837), (836, 838, 839), (839, 834, 836), (837, 840, 835), (841, 842, 843), (841, 844, 842), (840, 837, 845), (841, 843, 845), (843, 840, 845), (846, 847, 848, 849), (850, 848, 847, 851), (852, 853, 854, 855), (856, 854, 853, 857), (858, 859, 860, 861), (862, 860, 859, 863), (864, 865, 866, 867), (868, 866, 865, 869), (870, 871, 872, 873), (874, 872, 871, 875), (876, 877, 878, 879), (880, 878, 877, 881), (882, 883, 884), (884, 885, 882), (883, 886, 887), (883, 882, 886), (885, 884, 888), (889, 890, 891), (889, 891, 892), (888, 893, 885), (889, 893, 890), (890, 893, 888), (894, 895, 896), (895, 894, 897), (898, 894, 896), (899, 900, 901), (900, 899, 898), (898, 896, 900), (902, 903, 904), (902, 905, 903), (895, 897, 906), (907, 906, 897), (904, 906, 907), (907, 902, 904), (908, 909, 910, 911), (912, 910, 909, 913), (914, 915, 916, 917), (918, 916, 915, 919), (920, 921, 922, 923), (923, 924, 925, 920), (926, 925, 924, 927), (928, 929, 930, 931), (932, 930, 929, 933), (934, 935, 936, 937), (938, 936, 935, 939), (940, 941, 942, 943), (940, 943, 944, 945), (945, 944, 946, 947), (948, 949, 950), (951, 948, 950), (952, 949, 948), (953, 954, 955), (955, 952, 953), (952, 955, 949), (956, 957, 958), (956, 958, 959), (950, 960, 951), (961, 951, 960), (957, 961, 960), (961, 957, 956), (962, 963, 964), (963, 962, 965), (964, 966, 967), (967, 962, 964), (962, 968, 965), (969, 970, 971), (969, 972, 970), (965, 968, 973), (974, 973, 968), (971, 973, 974), (974, 969, 971), (975, 976, 977, 978), (979, 977, 976, 980), (981, 982, 983, 984), (985, 983, 982, 986), (987, 988, 989, 990), (990, 991, 992, 987), (993, 992, 991, 994), (995, 996, 997, 998), (999, 997, 996, 1000), (1001, 1002, 1003, 1004), (1005, 1003, 1002, 1006), (1007, 1008, 1009, 1010), (1011, 1009, 1008, 1012), (1013, 1014, 1015), (1016, 1013, 1015), (1014, 1017, 1018), (1014, 1013, 1017), (1013, 1016, 1019), (1020, 1021, 1022), (1020, 1022, 1023), (1016, 1024, 1019), (1025, 1019, 1024), (1021, 1025, 1024), (1025, 1021, 1020), (1026, 1027, 1028), (1027, 1026, 1029), (1028, 1030, 1031), (1031, 1026, 1028), (1029, 1032, 1027), (1033, 1034, 1035), (1033, 1036, 1034), (1032, 1029, 1037), (1033, 1035, 1037), (1035, 1032, 1037), (1038, 1039, 1040, 1041), (1042, 1040, 1039, 1043), (1044, 1045, 1046, 1047), (1048, 1046, 1045, 1049), (1050, 1051, 1052, 1053), (1054, 1052, 1051, 1055), (1056, 1057, 1058, 1059), (1060, 1061, 1059, 1058), (1062, 1063, 1064, 1065), (1066, 1064, 1063, 1067), (1068, 1069, 1070, 1071), (1072, 1070, 1069, 1073), (1074, 1075, 1076), (1076, 1077, 1074), (1075, 1078, 1079), (1075, 1074, 1078), (1077, 1076, 1080), (1081, 1082, 1083), (1081, 1083, 1084), (1080, 1085, 1077), (1081, 1085, 1082), (1082, 1085, 1080)])
_uv = me_object_1.uv_layers.new(name='UVMap')
_uv.uv.foreach_set('vector', [0.7217, 0.561, 0.7217, 0.605, 0.6997, 0.583, 0.802, 0.583, 0.802, 0.6854, 0.7618, 0.6452, 0.7618, 0.6452, 0.7217, 0.605, 0.802, 0.583, 0.802, 0.583, 0.7217, 0.561, 0.7618, 0.5209, 0.7618, 0.5209, 0.802, 0.4807, 0.802, 0.583, 0.7217, 0.605, 0.7217, 0.561, 0.802, 0.583, 0.8206, 0.09231, 0.8717, 0.04114, 0.8717, 0.1435, 0.7914, 0.1655, 0.8206, 0.09231, 0.8717, 0.1435, 0.8717, 0.1435, 0.8717, 0.2458, 0.8315, 0.2056, 0.8206, 0.09231, 0.7914, 0.1655, 0.7694, 0.1435, 0.8717, 0.1435, 0.8315, 0.2056, 0.7914, 0.1655, 0.9596, 0.1655, 0.9596, 0.2678, 0.9157, 0.2678, 0.9157, 0.2678, 0.9596, 0.2678, 0.9377, 0.2898, 0.9596, 0.1655, 0.9157, 0.2678, 0.9157, 0.1655, 0.9596, 0.06312, 0.9157, 0.06312, 0.9377, 0.04114, 0.9596, 0.06312, 0.9596, 0.1655, 0.9157, 0.1655, 0.9157, 0.06312, 0.9596, 0.06312, 0.9157, 0.1655, 0.6997, 0.6785, 0.6997, 0.7004, 0.6777, 0.7004, 0.6777, 0.6785, 0.6777, 0.7004, 0.6557, 0.7004, 0.6557, 0.6785, 0.6777, 0.6785, 0.6997, 0.6565, 0.6997, 0.6785, 0.6777, 0.6785, 0.6777, 0.6565, 0.6997, 0.6345, 0.6997, 0.6565, 0.6777, 0.6565, 0.6777, 0.6345, 0.6997, 0.6125, 0.6997, 0.6345, 0.6777, 0.6345, 0.6777, 0.6125, 0.6557, 0.7004, 0.6337, 0.7004, 0.6337, 0.6785, 0.6557, 0.6785, 0.5898, 0.7004, 0.5898, 0.6785, 0.6118, 0.6785, 0.6118, 0.7004, 0.6337, 0.7004, 0.6118, 0.7004, 0.6118, 0.6785, 0.6337, 0.6785, 0.5678, 0.6785, 0.5898, 0.6785, 0.5898, 0.7004, 0.5678, 0.7004, 0.6997, 0.5906, 0.6997, 0.6125, 0.6777, 0.6125, 0.6777, 0.5906, 0.6997, 0.5686, 0.6997, 0.5906, 0.6777, 0.5906, 0.6777, 0.5686, 0.6997, 0.5466, 0.6997, 0.5686, 0.6777, 0.5686, 0.6777, 0.5466, 0.6997, 0.5246, 0.6997, 0.5466, 0.6777, 0.5466, 0.6777, 0.5246, 0.6997, 0.4807, 0.6997, 0.5027, 0.6777, 0.5027, 0.6777, 0.4807, 0.6997, 0.5027, 0.6997, 0.5246, 0.6777, 0.5246, 0.6777, 0.5027, 0.6557, 0.5027, 0.6337, 0.5027, 0.6337, 0.4807, 0.6557, 0.4807, 0.6777, 0.5027, 0.6557, 0.5027, 0.6557, 0.4807, 0.6777, 0.4807, 0.6118, 0.4807, 0.6337, 0.4807, 0.6337, 0.5027, 0.6118, 0.5027, 0.5898, 0.4807, 0.6118, 0.4807, 0.6118, 0.5027, 0.5898, 0.5027, 0.5458, 0.6785, 0.5678, 0.6785, 0.5678, 0.7004, 0.5458, 0.7004, 0.5458, 0.7004, 0.5239, 0.7004, 0.5239, 0.6785, 0.5458, 0.6785, 0.5019, 0.6565, 0.5019, 0.6785, 0.4799, 0.6785, 0.4799, 0.6565, 0.5019, 0.6345, 0.5019, 0.6565, 0.4799, 0.6565, 0.4799, 0.6345, 0.5019, 0.6785, 0.5239, 0.6785, 0.5239, 0.7004, 0.5019, 0.7004, 0.5019, 0.7004, 0.4799, 0.7004, 0.4799, 0.6785, 0.5019, 0.6785, 0.5019, 0.5906, 0.5019, 0.6125, 0.4799, 0.6125, 0.4799, 0.5906, 0.4799, 0.6345, 0.4799, 0.6125, 0.5019, 0.6125, 0.5019, 0.6345, 0.4799, 0.5906, 0.4799, 0.5686, 0.5019, 0.5686, 0.5019, 0.5906, 0.5898, 0.5027, 0.5678, 0.5027, 0.5678, 0.4807, 0.5898, 0.4807, 0.5678, 0.5027, 0.5458, 0.5027, 0.5458, 0.4807, 0.5678, 0.4807, 0.5239, 0.4807, 0.5458, 0.4807, 0.5458, 0.5027, 0.5239, 0.5027, 0.5239, 0.4807, 0.5239, 0.5027, 0.5019, 0.5027, 0.5019, 0.4807, 0.5019, 0.5466, 0.5019, 0.5686, 0.4799, 0.5686, 0.4799, 0.5466, 0.4799, 0.5466, 0.4799, 0.5246, 0.5019, 0.5246, 0.5019, 0.5466, 0.5019, 0.5027, 0.5019, 0.5246, 0.4799, 0.5246, 0.4799, 0.5027, 0.4799, 0.5027, 0.4799, 0.4807, 0.5019, 0.4807, 0.5019, 0.5027, 0.4799, 0.4807, 0.4799, 0.4587, 0.511, 0.4587, 0.5019, 0.4807, 0.511, 0.4587, 0.5239, 0.4807, 0.5019, 0.4807, 0.5458, 0.4807, 0.5239, 0.4807, 0.511, 0.4587, 0.5678, 0.4807, 0.5458, 0.4807, 0.511, 0.4587, 0.6246, 0.4587, 0.5898, 0.4807, 0.5678, 0.4807, 0.6246, 0.4587, 0.6118, 0.4807, 0.5898, 0.4807, 0.6557, 0.4587, 0.6557, 0.4807, 0.6337, 0.4807, 0.6246, 0.4587, 0.6118, 0.4807, 0.6246, 0.4587, 0.6337, 0.4807, 0.511, 0.4587, 0.6246, 0.4587, 0.5678, 0.4807, 0.8717, 0.2898, 0.8937, 0.2898, 0.8937, 0.3209, 0.8717, 0.3118, 0.8937, 0.3209, 0.8717, 0.3337, 0.8717, 0.3118, 0.8717, 0.3557, 0.8717, 0.3337, 0.8937, 0.3209, 0.8717, 0.3777, 0.8717, 0.3557, 0.8937, 0.3209, 0.8937, 0.4345, 0.8717, 0.3997, 0.8717, 0.3777, 0.8937, 0.4345, 0.8717, 0.4216, 0.8717, 0.3997, 0.8937, 0.4656, 0.8717, 0.4656, 0.8717, 0.4436, 0.8937, 0.4345, 0.8717, 0.4216, 0.8937, 0.4345, 0.8717, 0.4436, 0.8937, 0.3209, 0.8937, 0.4345, 0.8717, 0.3777, 0.8315, 0.4587, 0.8315, 0.4807, 0.8005, 0.4807, 0.8096, 0.4587, 0.8005, 0.4807, 0.7876, 0.4587, 0.8096, 0.4587, 0.7656, 0.4587, 0.7876, 0.4587, 0.8005, 0.4807, 0.7281, 0.4807, 0.7436, 0.4587, 0.7656, 0.4587, 0.8005, 0.4807, 0.7281, 0.4807, 0.7217, 0.4587, 0.7436, 0.4587, 0.7281, 0.4807, 0.6997, 0.4587, 0.7217, 0.4587, 0.6557, 0.4807, 0.6777, 0.4587, 0.6997, 0.4587, 0.7281, 0.4807, 0.6777, 0.4587, 0.6557, 0.4807, 0.6557, 0.4587, 0.7694, 0.2609, 0.7914, 0.2609, 0.7914, 0.292, 0.7694, 0.2829, 0.7914, 0.292, 0.7694, 0.3049, 0.7694, 0.2829, 0.7694, 0.3268, 0.7694, 0.3049, 0.7914, 0.292, 0.7694, 0.3488, 0.7694, 0.3268, 0.7914, 0.292, 0.7914, 0.4056, 0.7694, 0.3708, 0.7694, 0.3488, 0.7914, 0.4056, 0.7694, 0.3928, 0.7694, 0.3708, 0.7914, 0.4367, 0.7694, 0.4367, 0.7694, 0.4147, 0.7914, 0.4056, 0.7694, 0.3928, 0.7914, 0.4056, 0.7694, 0.4147, 0.7914, 0.292, 0.7914, 0.4056, 0.7694, 0.3488, 0.9157, 0.1655, 0.9157, 0.2678, 0.8717, 0.2678, 0.8717, 0.2678, 0.9157, 0.2678, 0.8937, 0.2898, 0.9157, 0.1655, 0.8717, 0.2678, 0.8717, 0.1655, 0.9157, 0.06312, 0.8717, 0.06312, 0.8937, 0.04114, 0.9157, 0.06312, 0.9157, 0.1655, 0.8717, 0.1655, 0.8717, 0.06312, 0.9157, 0.06312, 0.8717, 0.1655, 0.0972, 0.8301, 0.04037, 0.8301, 0.1127, 0.7577, 0.154, 0.8301, 0.0972, 0.8301, 0.1127, 0.7577, 0.1127, 0.7577, 0.1851, 0.7577, 0.154, 0.8301, 0.1851, 0.7577, 0.1851, 0.8301, 0.154, 0.8301, 0.1851, 0.6854, 0.1851, 0.7577, 0.1127, 0.7577, 0.6246, 0.1135, 0.5936, 0.04114, 0.6246, 0.04114, 0.5523, 0.1135, 0.5367, 0.04114, 0.5936, 0.04114, 0.5523, 0.1135, 0.6246, 0.1135, 0.6246, 0.1859, 0.5523, 0.1135, 0.4799, 0.04114, 0.5367, 0.04114, 0.6246, 0.1135, 0.5523, 0.1135, 0.5936, 0.04114, 0.824, 0.7293, 0.846, 0.7293, 0.846, 0.7604, 0.824, 0.7513, 0.846, 0.7604, 0.824, 0.7733, 0.824, 0.7513, 0.824, 0.7953, 0.824, 0.7733, 0.846, 0.7604, 0.824, 0.8172, 0.824, 0.7953, 0.846, 0.7604, 0.846, 0.8741, 0.824, 0.8392, 0.824, 0.8172, 0.846, 0.8741, 0.824, 0.8612, 0.824, 0.8392, 0.846, 0.9051, 0.824, 0.9051, 0.824, 0.8832, 0.846, 0.8741, 0.824, 0.8612, 0.846, 0.8741, 0.824, 0.8832, 0.846, 0.7604, 0.846, 0.8741, 0.824, 0.8172, 0.8133, 0.4367, 0.7914, 0.4367, 0.7914, 0.4056, 0.8133, 0.4147, 0.7914, 0.4056, 0.8133, 0.3928, 0.8133, 0.4147, 0.8133, 0.3708, 0.8133, 0.3928, 0.7914, 0.4056, 0.8133, 0.3488, 0.8133, 0.3708, 0.7914, 0.4056, 0.7914, 0.292, 0.8133, 0.3268, 0.8133, 0.3488, 0.7914, 0.292, 0.8133, 0.3049, 0.8133, 0.3268, 0.7914, 0.2609, 0.8133, 0.2609, 0.8133, 0.2829, 0.7914, 0.292, 0.8133, 0.3049, 0.7914, 0.292, 0.8133, 0.2829, 0.7914, 0.4056, 0.7914, 0.292, 0.8133, 0.3488, 0.4799, 0.1859, 0.5019, 0.2079, 0.4799, 0.2079, 0.4799, 0.1859, 0.5239, 0.2079, 0.5019, 0.2079, 0.4799, 0.1859, 0.5523, 0.1859, 0.5239, 0.2079, 0.5458, 0.2079, 0.5239, 0.2079, 0.5523, 0.1859, 0.5678, 0.2079, 0.5458, 0.2079, 0.5523, 0.1859, 0.6246, 0.1859, 0.5898, 0.2079, 0.5678, 0.2079, 0.5523, 0.1859, 0.6246, 0.1859, 0.6118, 0.2079, 0.5898, 0.2079, 0.6557, 0.1859, 0.6557, 0.2079, 0.6337, 0.2079, 0.6246, 0.1859, 0.6118, 0.2079, 0.6246, 0.1859, 0.6337, 0.2079, 0.8353, 0.4367, 0.8133, 0.4367, 0.8133, 0.4056, 0.8353, 0.4147, 0.8133, 0.4056, 0.8353, 0.3928, 0.8353, 0.4147, 0.8353, 0.3708, 0.8353, 0.3928, 0.8133, 0.4056, 0.8133, 0.3333, 0.8353, 0.3488, 0.8353, 0.3708, 0.8133, 0.4056, 0.8133, 0.3333, 0.8353, 0.3268, 0.8353, 0.3488, 0.8133, 0.3333, 0.8353, 0.3049, 0.8353, 0.3268, 0.8133, 0.2609, 0.8353, 0.2829, 0.8353, 0.3049, 0.8133, 0.3333, 0.8353, 0.2829, 0.8133, 0.2609, 0.8353, 0.2609, 0.2601, 0.06312, 0.2601, 0.04114, 0.2821, 0.04114, 0.2821, 0.06312, 0.3041, 0.06312, 0.2821, 0.06312, 0.2821, 0.04114, 0.3041, 0.04114, 0.2601, 0.08509, 0.2601, 0.06312, 0.2821, 0.06312, 0.2821, 0.08509, 0.2601, 0.1071, 0.2601, 0.08509, 0.2821, 0.08509, 0.2821, 0.1071, 0.2601, 0.129, 0.2601, 0.1071, 0.2821, 0.1071, 0.2821, 0.129, 0.3041, 0.04114, 0.3261, 0.04114, 0.3261, 0.06312, 0.3041, 0.06312, 0.348, 0.04114, 0.37, 0.04114, 0.37, 0.06312, 0.348, 0.06312, 0.3261, 0.04114, 0.348, 0.04114, 0.348, 0.06312, 0.3261, 0.06312, 0.392, 0.06312, 0.37, 0.06312, 0.37, 0.04114, 0.392, 0.04114, 0.2601, 0.151, 0.2601, 0.129, 0.2821, 0.129, 0.2821, 0.151, 0.2601, 0.173, 0.2601, 0.151, 0.2821, 0.151, 0.2821, 0.173, 0.2601, 0.195, 0.2601, 0.173, 0.2821, 0.173, 0.2821, 0.195, 0.2601, 0.217, 0.2601, 0.195, 0.2821, 0.195, 0.2821, 0.217, 0.2601, 0.2609, 0.2601, 0.2389, 0.2821, 0.2389, 0.2821, 0.2609, 0.2601, 0.2389, 0.2601, 0.217, 0.2821, 0.217, 0.2821, 0.2389, 0.3041, 0.2389, 0.3261, 0.2389, 0.3261, 0.2609, 0.3041, 0.2609, 0.2821, 0.2389, 0.3041, 0.2389, 0.3041, 0.2609, 0.2821, 0.2609, 0.348, 0.2609, 0.3261, 0.2609, 0.3261, 0.2389, 0.348, 0.2389, 0.37, 0.2609, 0.348, 0.2609, 0.348, 0.2389, 0.37, 0.2389, 0.392, 0.04114, 0.414, 0.04114, 0.414, 0.06312, 0.392, 0.06312, 0.436, 0.04114, 0.4579, 0.04114, 0.4579, 0.06312, 0.436, 0.06312, 0.414, 0.04114, 0.436, 0.04114, 0.436, 0.06312, 0.414, 0.06312, 0.4579, 0.08509, 0.4579, 0.06312, 0.4799, 0.06312, 0.4799, 0.08509, 0.4579, 0.06312, 0.4579, 0.04114, 0.4799, 0.04114, 0.4799, 0.06312, 0.4579, 0.1071, 0.4579, 0.08509, 0.4799, 0.08509, 0.4799, 0.1071, 0.4579, 0.151, 0.4579, 0.129, 0.4799, 0.129, 0.4799, 0.151, 0.4799, 0.1071, 0.4799, 0.129, 0.4579, 0.129, 0.4579, 0.1071, 0.4799, 0.151, 0.4799, 0.173, 0.4579, 0.173, 0.4579, 0.151, 0.37, 0.2389, 0.392, 0.2389, 0.392, 0.2609, 0.37, 0.2609, 0.392, 0.2389, 0.414, 0.2389, 0.414, 0.2609, 0.392, 0.2609, 0.436, 0.2609, 0.414, 0.2609, 0.414, 0.2389, 0.436, 0.2389, 0.4579, 0.2609, 0.436, 0.2609, 0.436, 0.2389, 0.4579, 0.2389, 0.4579, 0.195, 0.4579, 0.173, 0.4799, 0.173, 0.4799, 0.195, 0.4799, 0.195, 0.4799, 0.217, 0.4579, 0.217, 0.4579, 0.195, 0.4579, 0.2389, 0.4579, 0.217, 0.4799, 0.217, 0.4799, 0.2389, 0.4799, 0.2389, 0.4799, 0.2609, 0.4579, 0.2609, 0.4579, 0.2389, 0.436, 0.8248, 0.436, 0.7224, 0.4799, 0.7224, 0.4799, 0.7224, 0.436, 0.7224, 0.4579, 0.7004, 0.436, 0.8248, 0.4799, 0.7224, 0.4799, 0.8248, 0.436, 0.9271, 0.4799, 0.9271, 0.4579, 0.9491, 0.436, 0.9271, 0.436, 0.8248, 0.4799, 0.8248, 0.4799, 0.9271, 0.436, 0.9271, 0.4799, 0.8248, 0.1025, 0.5209, 0.1427, 0.4807, 0.1427, 0.583, 0.06235, 0.561, 0.1025, 0.5209, 0.1427, 0.583, 0.1427, 0.583, 0.09154, 0.6342, 0.06235, 0.561, 0.09154, 0.6342, 0.04037, 0.583, 0.06235, 0.561, 0.1427, 0.6854, 0.09154, 0.6342, 0.1427, 0.583, 0.7383, 0.4056, 0.7694, 0.3333, 0.7694, 0.4056, 0.697, 0.3333, 0.7694, 0.2609, 0.7694, 0.3333, 0.697, 0.3333, 0.7383, 0.4056, 0.6815, 0.4056, 0.6815, 0.4056, 0.6246, 0.4056, 0.697, 0.3333, 0.7694, 0.3333, 0.7383, 0.4056, 0.697, 0.3333, 0.4799, 0.2389, 0.5019, 0.2609, 0.4799, 0.2609, 0.4799, 0.2389, 0.5239, 0.2609, 0.5019, 0.2609, 0.4799, 0.2389, 0.5523, 0.2389, 0.5239, 0.2609, 0.5458, 0.2609, 0.5239, 0.2609, 0.5523, 0.2389, 0.5678, 0.2609, 0.5458, 0.2609, 0.5523, 0.2389, 0.6246, 0.2389, 0.5898, 0.2609, 0.5678, 0.2609, 0.5523, 0.2389, 0.6246, 0.2389, 0.6118, 0.2609, 0.5898, 0.2609, 0.6557, 0.2389, 0.6557, 0.2609, 0.6337, 0.2609, 0.6246, 0.2389, 0.6118, 0.2609, 0.6246, 0.2389, 0.6337, 0.2609, 0.4799, 0.4276, 0.4799, 0.4056, 0.511, 0.4056, 0.5019, 0.4276, 0.511, 0.4056, 0.5239, 0.4276, 0.5019, 0.4276, 0.5458, 0.4276, 0.5239, 0.4276, 0.511, 0.4056, 0.5678, 0.4276, 0.5458, 0.4276, 0.511, 0.4056, 0.6246, 0.4056, 0.5898, 0.4276, 0.5678, 0.4276, 0.6246, 0.4056, 0.6118, 0.4276, 0.5898, 0.4276, 0.6557, 0.4056, 0.6557, 0.4276, 0.6337, 0.4276, 0.6246, 0.4056, 0.6118, 0.4276, 0.6246, 0.4056, 0.6337, 0.4276, 0.511, 0.4056, 0.6246, 0.4056, 0.5678, 0.4276, 0.2451, 0.956, 0.2231, 0.934, 0.2451, 0.934, 0.2451, 0.956, 0.2011, 0.934, 0.2231, 0.934, 0.2451, 0.956, 0.1727, 0.956, 0.2011, 0.934, 0.1791, 0.934, 0.2011, 0.934, 0.1727, 0.956, 0.1571, 0.934, 0.1791, 0.934, 0.1727, 0.956, 0.1003, 0.956, 0.1352, 0.934, 0.1571, 0.934, 0.1727, 0.956, 0.1003, 0.956, 0.1132, 0.934, 0.1352, 0.934, 0.06924, 0.956, 0.06924, 0.934, 0.09122, 0.934, 0.1003, 0.956, 0.1132, 0.934, 0.1003, 0.956, 0.09122, 0.934, 0.4799, 0.4587, 0.4799, 0.4367, 0.511, 0.4367, 0.5019, 0.4587, 0.511, 0.4367, 0.5239, 0.4587, 0.5019, 0.4587, 0.5458, 0.4587, 0.5239, 0.4587, 0.511, 0.4367, 0.5678, 0.4587, 0.5458, 0.4587, 0.511, 0.4367, 0.6246, 0.4367, 0.5898, 0.4587, 0.5678, 0.4587, 0.6246, 0.4367, 0.6118, 0.4587, 0.5898, 0.4587, 0.6557, 0.4367, 0.6557, 0.4587, 0.6337, 0.4587, 0.6246, 0.4367, 0.6118, 0.4587, 0.6246, 0.4367, 0.6337, 0.4587, 0.511, 0.4367, 0.6246, 0.4367, 0.5678, 0.4587, 0.04037, 0.4807, 0.04037, 0.4587, 0.06235, 0.4587, 0.06235, 0.4807, 0.06235, 0.4367, 0.06235, 0.4587, 0.04037, 0.4587, 0.04037, 0.4367, 0.08432, 0.4807, 0.06235, 0.4807, 0.06235, 0.4587, 0.08432, 0.4587, 0.1063, 0.4807, 0.08432, 0.4807, 0.08432, 0.4587, 0.1063, 0.4587, 0.1283, 0.4807, 0.1063, 0.4807, 0.1063, 0.4587, 0.1283, 0.4587, 0.04037, 0.4367, 0.04037, 0.4147, 0.06235, 0.4147, 0.06235, 0.4367, 0.04037, 0.3928, 0.04037, 0.3708, 0.06235, 0.3708, 0.06235, 0.3928, 0.04037, 0.4147, 0.04037, 0.3928, 0.06235, 0.3928, 0.06235, 0.4147, 0.06235, 0.3488, 0.06235, 0.3708, 0.04037, 0.3708, 0.04037, 0.3488, 0.1503, 0.4807, 0.1283, 0.4807, 0.1283, 0.4587, 0.1503, 0.4587, 0.1722, 0.4807, 0.1503, 0.4807, 0.1503, 0.4587, 0.1722, 0.4587, 0.1722, 0.4587, 0.1942, 0.4587, 0.1942, 0.4807, 0.1722, 0.4807, 0.2162, 0.4807, 0.1942, 0.4807, 0.1942, 0.4587, 0.2162, 0.4587, 0.2601, 0.4807, 0.2382, 0.4807, 0.2382, 0.4587, 0.2601, 0.4587, 0.2382, 0.4807, 0.2162, 0.4807, 0.2162, 0.4587, 0.2382, 0.4587, 0.2382, 0.4367, 0.2382, 0.4147, 0.2601, 0.4147, 0.2601, 0.4367, 0.2382, 0.4587, 0.2382, 0.4367, 0.2601, 0.4367, 0.2601, 0.4587, 0.2601, 0.3928, 0.2601, 0.4147, 0.2382, 0.4147, 0.2382, 0.3928, 0.2601, 0.3708, 0.2601, 0.3928, 0.2382, 0.3928, 0.2382, 0.3708, 0.04037, 0.3488, 0.04037, 0.3268, 0.06235, 0.3268, 0.06235, 0.3488, 0.04037, 0.3049, 0.04037, 0.2829, 0.06235, 0.2829, 0.06235, 0.3049, 0.04037, 0.3268, 0.04037, 0.3049, 0.06235, 0.3049, 0.06235, 0.3268, 0.08432, 0.2829, 0.06235, 0.2829, 0.06235, 0.2609, 0.08432, 0.2609, 0.06235, 0.2829, 0.04037, 0.2829, 0.04037, 0.2609, 0.06235, 0.2609, 0.1063, 0.2829, 0.08432, 0.2829, 0.08432, 0.2609, 0.1063, 0.2609, 0.1503, 0.2829, 0.1283, 0.2829, 0.1283, 0.2609, 0.1503, 0.2609, 0.1283, 0.2829, 0.1063, 0.2829, 0.1063, 0.2609, 0.1283, 0.2609, 0.1722, 0.2829, 0.1503, 0.2829, 0.1503, 0.2609, 0.1722, 0.2609, 0.2382, 0.3708, 0.2382, 0.3488, 0.2601, 0.3488, 0.2601, 0.3708, 0.2382, 0.3488, 0.2382, 0.3268, 0.2601, 0.3268, 0.2601, 0.3488, 0.2601, 0.3049, 0.2601, 0.3268, 0.2382, 0.3268, 0.2382, 0.3049, 0.2601, 0.2829, 0.2601, 0.3049, 0.2382, 0.3049, 0.2382, 0.2829, 0.2162, 0.2829, 0.1942, 0.2829, 0.1942, 0.2609, 0.2162, 0.2609, 0.1722, 0.2609, 0.1942, 0.2609, 0.1942, 0.2829, 0.1722, 0.2829, 0.2601, 0.2829, 0.2382, 0.2829, 0.2382, 0.2609, 0.2601, 0.2609, 0.2162, 0.2609, 0.2382, 0.2609, 0.2382, 0.2829, 0.2162, 0.2829, 0.2601, 0.5027, 0.2601, 0.4807, 0.2821, 0.4807, 0.2821, 0.5027, 0.3041, 0.5027, 0.2821, 0.5027, 0.2821, 0.4807, 0.3041, 0.4807, 0.2601, 0.5246, 0.2601, 0.5027, 0.2821, 0.5027, 0.2821, 0.5246, 0.2601, 0.5466, 0.2601, 0.5246, 0.2821, 0.5246, 0.2821, 0.5466, 0.2601, 0.5686, 0.2601, 0.5466, 0.2821, 0.5466, 0.2821, 0.5686, 0.3041, 0.4807, 0.3261, 0.4807, 0.3261, 0.5027, 0.3041, 0.5027, 0.37, 0.4807, 0.37, 0.5027, 0.348, 0.5027, 0.348, 0.4807, 0.3261, 0.4807, 0.348, 0.4807, 0.348, 0.5027, 0.3261, 0.5027, 0.392, 0.5027, 0.37, 0.5027, 0.37, 0.4807, 0.392, 0.4807, 0.2601, 0.5906, 0.2601, 0.5686, 0.2821, 0.5686, 0.2821, 0.5906, 0.2601, 0.6125, 0.2601, 0.5906, 0.2821, 0.5906, 0.2821, 0.6125, 0.2601, 0.6345, 0.2601, 0.6125, 0.2821, 0.6125, 0.2821, 0.6345, 0.2601, 0.6565, 0.2601, 0.6345, 0.2821, 0.6345, 0.2821, 0.6565, 0.2821, 0.6785, 0.2601, 0.7004, 0.2601, 0.6785, 0.2601, 0.6785, 0.2601, 0.6565, 0.2821, 0.6565, 0.2821, 0.6785, 0.3041, 0.6785, 0.3261, 0.6785, 0.3261, 0.7004, 0.3041, 0.7004, 0.2821, 0.6785, 0.3041, 0.6785, 0.3041, 0.7004, 0.2821, 0.7004, 0.348, 0.7004, 0.3261, 0.7004, 0.3261, 0.6785, 0.348, 0.6785, 0.348, 0.7004, 0.348, 0.6785, 0.37, 0.6785, 0.37, 0.7004, 0.2601, 0.7004, 0.2821, 0.6785, 0.2821, 0.7004, 0.414, 0.5027, 0.392, 0.5027, 0.392, 0.4807, 0.414, 0.4807, 0.414, 0.4807, 0.436, 0.4807, 0.436, 0.5027, 0.414, 0.5027, 0.4579, 0.5246, 0.4579, 0.5027, 0.4799, 0.5027, 0.4799, 0.5246, 0.4579, 0.5466, 0.4579, 0.5246, 0.4799, 0.5246, 0.4799, 0.5466, 0.4579, 0.5027, 0.436, 0.5027, 0.436, 0.4807, 0.4579, 0.4807, 0.4799, 0.5027, 0.4579, 0.4807, 0.4799, 0.4807, 0.4579, 0.5906, 0.4579, 0.5686, 0.4799, 0.5686, 0.4799, 0.5906, 0.4799, 0.5466, 0.4799, 0.5686, 0.4579, 0.5686, 0.4579, 0.5466, 0.4799, 0.5906, 0.4799, 0.6125, 0.4579, 0.6125, 0.4579, 0.5906, 0.4799, 0.5027, 0.4579, 0.5027, 0.4579, 0.4807, 0.37, 0.6785, 0.392, 0.6785, 0.392, 0.7004, 0.37, 0.7004, 0.392, 0.6785, 0.414, 0.6785, 0.414, 0.7004, 0.392, 0.7004, 0.436, 0.7004, 0.414, 0.7004, 0.414, 0.6785, 0.436, 0.6785, 0.4579, 0.7004, 0.436, 0.7004, 0.436, 0.6785, 0.4579, 0.6785, 0.4579, 0.6345, 0.4579, 0.6125, 0.4799, 0.6125, 0.4799, 0.6345, 0.4799, 0.6345, 0.4799, 0.6565, 0.4579, 0.6565, 0.4579, 0.6345, 0.4579, 0.6785, 0.4579, 0.6565, 0.4799, 0.6565, 0.4799, 0.6785, 0.4799, 0.6785, 0.4799, 0.7004, 0.4579, 0.7004, 0.4579, 0.6785, 0.802, 0.7293, 0.824, 0.7293, 0.824, 0.7604, 0.802, 0.7513, 0.824, 0.7604, 0.802, 0.7733, 0.802, 0.7513, 0.802, 0.7953, 0.802, 0.7733, 0.824, 0.7604, 0.824, 0.8328, 0.802, 0.8172, 0.802, 0.7953, 0.824, 0.7604, 0.824, 0.8328, 0.802, 0.8392, 0.802, 0.8172, 0.824, 0.8328, 0.802, 0.8612, 0.802, 0.8392, 0.824, 0.9051, 0.802, 0.8832, 0.802, 0.8612, 0.824, 0.8328, 0.802, 0.8832, 0.824, 0.9051, 0.802, 0.9051, 0.8899, 0.7293, 0.9119, 0.7293, 0.9119, 0.7604, 0.8899, 0.7513, 0.9119, 0.7604, 0.8899, 0.7733, 0.8899, 0.7513, 0.8899, 0.7953, 0.8899, 0.7733, 0.9119, 0.7604, 0.8899, 0.8172, 0.8899, 0.7953, 0.9119, 0.7604, 0.9119, 0.8741, 0.8899, 0.8392, 0.8899, 0.8172, 0.9119, 0.8741, 0.8899, 0.8612, 0.8899, 0.8392, 0.9119, 0.9051, 0.8899, 0.9051, 0.8899, 0.8832, 0.9119, 0.8741, 0.8899, 0.8612, 0.9119, 0.8741, 0.8899, 0.8832, 0.9119, 0.7604, 0.9119, 0.8741, 0.8899, 0.8172, 0.8573, 0.2609, 0.8353, 0.2829, 0.8353, 0.2609, 0.8573, 0.2609, 0.8353, 0.3049, 0.8353, 0.2829, 0.8573, 0.2609, 0.8573, 0.3333, 0.8353, 0.3049, 0.8353, 0.3268, 0.8353, 0.3049, 0.8573, 0.3333, 0.8353, 0.3488, 0.8353, 0.3268, 0.8573, 0.3333, 0.8573, 0.4056, 0.8353, 0.3708, 0.8353, 0.3488, 0.8573, 0.3333, 0.8573, 0.4056, 0.8353, 0.3928, 0.8353, 0.3708, 0.8573, 0.4367, 0.8353, 0.4367, 0.8353, 0.4147, 0.8573, 0.4056, 0.8353, 0.3928, 0.8573, 0.4056, 0.8353, 0.4147, 0.6246, 0.7728, 0.5523, 0.7004, 0.6246, 0.7004, 0.5523, 0.7728, 0.4799, 0.7004, 0.5523, 0.7004, 0.5523, 0.7728, 0.6246, 0.7728, 0.6246, 0.8452, 0.5523, 0.7004, 0.6246, 0.7728, 0.5523, 0.7728, 0.6815, 0.1859, 0.6246, 0.1859, 0.697, 0.1135, 0.697, 0.1135, 0.7383, 0.1859, 0.6815, 0.1859, 0.7383, 0.1859, 0.697, 0.1135, 0.7694, 0.1548, 0.697, 0.1135, 0.7694, 0.04114, 0.7694, 0.09797, 0.7383, 0.1859, 0.7694, 0.1548, 0.7694, 0.1859, 0.697, 0.1135, 0.7694, 0.09797, 0.7694, 0.1548, 0.8899, 0.8536, 0.8899, 0.956, 0.846, 0.956, 0.846, 0.956, 0.8899, 0.956, 0.868, 0.978, 0.8899, 0.8536, 0.846, 0.956, 0.846, 0.8536, 0.8899, 0.7513, 0.846, 0.7513, 0.868, 0.7293, 0.8899, 0.7513, 0.8899, 0.8536, 0.846, 0.8536, 0.846, 0.7513, 0.8899, 0.7513, 0.846, 0.8536, 0.6466, 0.8763, 0.6246, 0.8763, 0.6246, 0.8452, 0.6466, 0.8543, 0.6246, 0.8452, 0.6466, 0.8323, 0.6466, 0.8543, 0.6466, 0.8103, 0.6466, 0.8323, 0.6246, 0.8452, 0.6466, 0.7884, 0.6466, 0.8103, 0.6246, 0.8452, 0.6246, 0.7315, 0.6466, 0.7664, 0.6466, 0.7884, 0.6246, 0.7315, 0.6466, 0.7444, 0.6466, 0.7664, 0.6246, 0.7004, 0.6466, 0.7004, 0.6466, 0.7224, 0.6246, 0.7315, 0.6466, 0.7444, 0.6246, 0.7315, 0.6466, 0.7224, 0.6246, 0.8452, 0.6246, 0.7315, 0.6466, 0.7884, 0.3041, 0.8248, 0.3041, 0.9271, 0.2601, 0.9271, 0.2601, 0.9271, 0.3041, 0.9271, 0.2821, 0.9491, 0.3041, 0.8248, 0.2601, 0.9271, 0.2601, 0.8248, 0.3041, 0.7224, 0.2601, 0.7224, 0.2821, 0.7004, 0.3041, 0.7224, 0.3041, 0.8248, 0.2601, 0.8248, 0.2601, 0.7224, 0.3041, 0.7224, 0.2601, 0.8248, 0.2049, 0.5209, 0.2451, 0.4807, 0.2451, 0.583, 0.1647, 0.561, 0.2049, 0.5209, 0.2451, 0.583, 0.2451, 0.583, 0.1939, 0.6342, 0.1647, 0.561, 0.1939, 0.6342, 0.1427, 0.583, 0.1647, 0.561, 0.2451, 0.6854, 0.1939, 0.6342, 0.2451, 0.583, 0.6246, 0.3333, 0.6246, 0.4056, 0.5523, 0.4056, 0.5523, 0.3333, 0.5523, 0.3333, 0.6246, 0.2609, 0.6246, 0.3333, 0.5523, 0.3333, 0.5523, 0.4056, 0.4799, 0.4056, 0.8315, 0.4587, 0.8096, 0.4367, 0.8315, 0.4367, 0.8315, 0.4587, 0.7876, 0.4367, 0.8096, 0.4367, 0.8315, 0.4587, 0.7592, 0.4587, 0.7876, 0.4367, 0.7656, 0.4367, 0.7876, 0.4367, 0.7592, 0.4587, 0.7436, 0.4367, 0.7656, 0.4367, 0.7592, 0.4587, 0.6868, 0.4587, 0.7217, 0.4367, 0.7436, 0.4367, 0.7592, 0.4587, 0.6868, 0.4587, 0.6997, 0.4367, 0.7217, 0.4367, 0.6557, 0.4587, 0.6557, 0.4367, 0.6777, 0.4367, 0.6868, 0.4587, 0.6997, 0.4367, 0.6868, 0.4587, 0.6777, 0.4367, 0.6557, 0.217, 0.6557, 0.2389, 0.6246, 0.2389, 0.6337, 0.217, 0.6246, 0.2389, 0.6118, 0.217, 0.6337, 0.217, 0.5898, 0.217, 0.6118, 0.217, 0.6246, 0.2389, 0.5678, 0.217, 0.5898, 0.217, 0.6246, 0.2389, 0.511, 0.2389, 0.5458, 0.217, 0.5678, 0.217, 0.511, 0.2389, 0.5239, 0.217, 0.5458, 0.217, 0.4799, 0.2389, 0.4799, 0.217, 0.5019, 0.217, 0.511, 0.2389, 0.5239, 0.217, 0.511, 0.2389, 0.5019, 0.217, 0.6246, 0.2389, 0.511, 0.2389, 0.5678, 0.217, 0.9157, 0.2898, 0.8937, 0.3118, 0.8937, 0.2898, 0.9157, 0.2898, 0.8937, 0.3337, 0.8937, 0.3118, 0.9157, 0.2898, 0.9157, 0.3621, 0.8937, 0.3337, 0.8937, 0.3557, 0.8937, 0.3337, 0.9157, 0.3621, 0.8937, 0.3777, 0.8937, 0.3557, 0.9157, 0.3621, 0.9157, 0.4345, 0.8937, 0.3997, 0.8937, 0.3777, 0.9157, 0.3621, 0.9157, 0.4345, 0.8937, 0.4216, 0.8937, 0.3997, 0.9157, 0.4656, 0.8937, 0.4656, 0.8937, 0.4436, 0.9157, 0.4345, 0.8937, 0.4216, 0.9157, 0.4345, 0.8937, 0.4436, 0.5239, 0.9711, 0.5239, 0.9491, 0.5549, 0.9491, 0.5458, 0.9711, 0.5549, 0.9491, 0.5678, 0.9711, 0.5458, 0.9711, 0.5898, 0.9711, 0.5678, 0.9711, 0.5549, 0.9491, 0.6273, 0.9491, 0.6118, 0.9711, 0.5898, 0.9711, 0.5549, 0.9491, 0.6273, 0.9491, 0.6337, 0.9711, 0.6118, 0.9711, 0.6273, 0.9491, 0.6557, 0.9711, 0.6337, 0.9711, 0.6997, 0.9491, 0.6777, 0.9711, 0.6557, 0.9711, 0.6273, 0.9491, 0.6777, 0.9711, 0.6997, 0.9491, 0.6997, 0.9711, 0.04037, 0.06312, 0.04037, 0.04114, 0.06235, 0.04114, 0.06235, 0.06312, 0.06235, 0.04114, 0.08432, 0.04114, 0.08432, 0.06312, 0.06235, 0.06312, 0.06235, 0.06312, 0.06235, 0.08509, 0.04037, 0.08509, 0.04037, 0.06312, 0.04037, 0.1071, 0.04037, 0.08509, 0.06235, 0.08509, 0.06235, 0.1071, 0.04037, 0.129, 0.04037, 0.1071, 0.06235, 0.1071, 0.06235, 0.129, 0.08432, 0.04114, 0.1063, 0.04114, 0.1063, 0.06312, 0.08432, 0.06312, 0.1503, 0.04114, 0.1503, 0.06312, 0.1283, 0.06312, 0.1283, 0.04114, 0.1063, 0.04114, 0.1283, 0.04114, 0.1283, 0.06312, 0.1063, 0.06312, 0.1722, 0.06312, 0.1503, 0.06312, 0.1503, 0.04114, 0.1722, 0.04114, 0.06235, 0.129, 0.06235, 0.151, 0.04037, 0.151, 0.04037, 0.129, 0.04037, 0.173, 0.04037, 0.151, 0.06235, 0.151, 0.06235, 0.173, 0.06235, 0.173, 0.06235, 0.195, 0.04037, 0.195, 0.04037, 0.173, 0.04037, 0.217, 0.04037, 0.195, 0.06235, 0.195, 0.06235, 0.217, 0.04037, 0.2609, 0.04037, 0.2389, 0.06235, 0.2389, 0.06235, 0.2609, 0.04037, 0.2389, 0.04037, 0.217, 0.06235, 0.217, 0.06235, 0.2389, 0.08432, 0.2389, 0.1063, 0.2389, 0.1063, 0.2609, 0.08432, 0.2609, 0.06235, 0.2389, 0.08432, 0.2389, 0.08432, 0.2609, 0.06235, 0.2609, 0.1283, 0.2609, 0.1063, 0.2609, 0.1063, 0.2389, 0.1283, 0.2389, 0.1283, 0.2609, 0.1283, 0.2389, 0.1503, 0.2389, 0.1503, 0.2609, 0.1722, 0.04114, 0.1942, 0.04114, 0.1942, 0.06312, 0.1722, 0.06312, 0.2382, 0.04114, 0.2382, 0.06312, 0.2162, 0.06312, 0.2162, 0.04114, 0.1942, 0.04114, 0.2162, 0.04114, 0.2162, 0.06312, 0.1942, 0.06312, 0.2382, 0.08509, 0.2382, 0.06312, 0.2601, 0.06312, 0.2601, 0.08509, 0.2382, 0.06312, 0.2382, 0.04114, 0.2601, 0.04114, 0.2601, 0.06312, 0.2382, 0.1071, 0.2382, 0.08509, 0.2601, 0.08509, 0.2601, 0.1071, 0.2382, 0.151, 0.2382, 0.129, 0.2601, 0.129, 0.2601, 0.151, 0.2601, 0.1071, 0.2601, 0.129, 0.2382, 0.129, 0.2382, 0.1071, 0.2382, 0.173, 0.2382, 0.151, 0.2601, 0.151, 0.2601, 0.173, 0.1503, 0.2389, 0.1722, 0.2389, 0.1722, 0.2609, 0.1503, 0.2609, 0.1722, 0.2389, 0.1942, 0.2389, 0.1942, 0.2609, 0.1722, 0.2609, 0.2162, 0.2609, 0.1942, 0.2609, 0.1942, 0.2389, 0.2162, 0.2389, 0.2162, 0.2389, 0.2382, 0.2389, 0.2382, 0.2609, 0.2162, 0.2609, 0.2382, 0.217, 0.2382, 0.195, 0.2601, 0.195, 0.2601, 0.217, 0.2601, 0.173, 0.2601, 0.195, 0.2382, 0.195, 0.2382, 0.173, 0.2601, 0.2389, 0.2382, 0.2609, 0.2382, 0.2389, 0.2601, 0.217, 0.2601, 0.2389, 0.2382, 0.2389, 0.2382, 0.217, 0.2382, 0.2609, 0.2601, 0.2389, 0.2601, 0.2609, 0.4799, 0.2829, 0.4579, 0.2609, 0.4799, 0.2609, 0.4799, 0.3268, 0.414, 0.2609, 0.436, 0.2609, 0.4799, 0.3488, 0.392, 0.2609, 0.414, 0.2609, 0.436, 0.2609, 0.4579, 0.2609, 0.4799, 0.3049, 0.4579, 0.2609, 0.4799, 0.2829, 0.4799, 0.3049, 0.414, 0.2609, 0.4799, 0.3268, 0.4799, 0.3488, 0.392, 0.2609, 0.4799, 0.3488, 0.4799, 0.3708, 0.436, 0.2609, 0.4799, 0.3049, 0.4799, 0.3268, 0.37, 0.2609, 0.392, 0.2609, 0.4799, 0.3708, 0.2601, 0.3708, 0.2601, 0.3488, 0.348, 0.2609, 0.2601, 0.3268, 0.3041, 0.2609, 0.3261, 0.2609, 0.2601, 0.3049, 0.2821, 0.2609, 0.3041, 0.2609, 0.3261, 0.2609, 0.348, 0.2609, 0.2601, 0.3488, 0.2821, 0.2609, 0.2601, 0.2829, 0.2601, 0.2609, 0.3041, 0.2609, 0.2601, 0.3268, 0.2601, 0.3049, 0.3261, 0.2609, 0.2601, 0.3488, 0.2601, 0.3268, 0.2601, 0.3049, 0.2601, 0.2829, 0.2821, 0.2609, 0.37, 0.2609, 0.2601, 0.3708, 0.348, 0.2609, 0.37, 0.4807, 0.37, 0.2609, 0.4799, 0.3708, 0.4799, 0.3928, 0.392, 0.4807, 0.4799, 0.3928, 0.4799, 0.4147, 0.436, 0.4807, 0.4799, 0.4367, 0.4799, 0.4587, 0.4579, 0.4807, 0.4799, 0.4587, 0.4799, 0.4807, 0.414, 0.4807, 0.4799, 0.4147, 0.4799, 0.4367, 0.4799, 0.4587, 0.4579, 0.4807, 0.436, 0.4807, 0.4799, 0.4147, 0.414, 0.4807, 0.392, 0.4807, 0.4799, 0.3928, 0.392, 0.4807, 0.37, 0.4807, 0.4799, 0.4367, 0.436, 0.4807, 0.414, 0.4807, 0.37, 0.2609, 0.37, 0.4807, 0.2601, 0.3928, 0.2601, 0.3708, 0.3261, 0.4807, 0.2601, 0.4367, 0.2601, 0.4147, 0.3041, 0.4807, 0.2601, 0.4587, 0.2601, 0.4367, 0.2601, 0.4147, 0.2601, 0.3928, 0.348, 0.4807, 0.2601, 0.4147, 0.348, 0.4807, 0.3261, 0.4807, 0.2601, 0.4587, 0.3041, 0.4807, 0.2821, 0.4807, 0.2601, 0.4587, 0.2821, 0.4807, 0.2601, 0.4807, 0.2601, 0.4367, 0.3261, 0.4807, 0.3041, 0.4807, 0.2601, 0.3928, 0.37, 0.4807, 0.348, 0.4807, 0.7436, 0.7073, 0.6997, 0.7073, 0.7107, 0.6964, 0.6997, 0.7073, 0.7436, 0.7073, 0.7436, 0.7756, 0.7107, 0.6964, 0.7217, 0.6854, 0.7326, 0.6964, 0.7326, 0.6964, 0.7436, 0.7073, 0.7107, 0.6964, 0.7436, 0.7756, 0.6997, 0.8097, 0.6997, 0.7073, 0.7326, 0.923, 0.7107, 0.923, 0.6997, 0.912, 0.7326, 0.923, 0.7217, 0.934, 0.7107, 0.923, 0.7436, 0.7756, 0.7436, 0.8438, 0.6997, 0.8097, 0.6997, 0.912, 0.7436, 0.8438, 0.7436, 0.912, 0.6997, 0.912, 0.7436, 0.912, 0.7326, 0.923, 0.6997, 0.912, 0.6997, 0.8097, 0.7436, 0.8438, 0.5405, 0.9202, 0.5405, 0.9047, 0.5625, 0.9047, 0.5625, 0.9202, 0.5625, 0.8891, 0.5625, 0.9047, 0.5405, 0.9047, 0.5405, 0.8891, 0.735, 0.4056, 0.7506, 0.4056, 0.7506, 0.4276, 0.735, 0.4276, 0.7661, 0.4276, 0.7506, 0.4276, 0.7506, 0.4056, 0.7661, 0.4056, 0.4799, 0.8452, 0.5523, 0.8452, 0.5523, 0.8672, 0.4799, 0.8672, 0.6246, 0.8672, 0.5523, 0.8672, 0.5523, 0.8452, 0.6246, 0.8452, 0.06235, 0.9271, 0.06235, 0.9116, 0.08432, 0.9116, 0.08432, 0.9271, 0.08432, 0.896, 0.08432, 0.9116, 0.06235, 0.9116, 0.06235, 0.896, 0.704, 0.2389, 0.7195, 0.2389, 0.7195, 0.2609, 0.704, 0.2609, 0.735, 0.2609, 0.7195, 0.2609, 0.7195, 0.2389, 0.735, 0.2389, 0.9559, 0.8258, 0.9339, 0.8258, 0.9339, 0.7776, 0.9559, 0.7776, 0.9339, 0.7293, 0.9559, 0.7293, 0.9559, 0.7776, 0.9339, 0.7776, 0.6777, 0.1907, 0.6777, 0.2389, 0.6557, 0.2389, 0.6557, 0.1907, 0.802, 0.5027, 0.835, 0.4917, 0.846, 0.5027, 0.846, 0.5027, 0.802, 0.5709, 0.802, 0.5027, 0.835, 0.4917, 0.813, 0.4917, 0.824, 0.4807, 0.835, 0.4917, 0.802, 0.5027, 0.813, 0.4917, 0.802, 0.5709, 0.846, 0.5027, 0.846, 0.605, 0.813, 0.7183, 0.846, 0.7073, 0.835, 0.7183, 0.813, 0.7183, 0.835, 0.7183, 0.824, 0.7293, 0.802, 0.5709, 0.846, 0.605, 0.802, 0.6391, 0.846, 0.7073, 0.802, 0.7073, 0.802, 0.6391, 0.846, 0.7073, 0.813, 0.7183, 0.802, 0.7073, 0.846, 0.7073, 0.802, 0.6391, 0.846, 0.605, 0.846, 0.7073, 0.8899, 0.7073, 0.8789, 0.7183, 0.8899, 0.7073, 0.846, 0.7073, 0.846, 0.605, 0.8789, 0.7183, 0.868, 0.7293, 0.857, 0.7183, 0.857, 0.7183, 0.846, 0.7073, 0.8789, 0.7183, 0.846, 0.605, 0.8899, 0.605, 0.8899, 0.7073, 0.857, 0.4917, 0.8789, 0.4917, 0.8899, 0.5027, 0.857, 0.4917, 0.868, 0.4807, 0.8789, 0.4917, 0.8899, 0.605, 0.846, 0.605, 0.846, 0.5027, 0.857, 0.4917, 0.8899, 0.5027, 0.846, 0.5027, 0.8899, 0.5027, 0.8899, 0.605, 0.846, 0.5027, 0.5625, 0.8891, 0.578, 0.8891, 0.578, 0.9111, 0.5625, 0.9111, 0.5936, 0.9111, 0.578, 0.9111, 0.578, 0.8891, 0.5936, 0.8891, 0.511, 0.9111, 0.4954, 0.9111, 0.4954, 0.8891, 0.511, 0.8891, 0.4799, 0.8891, 0.4954, 0.8891, 0.4954, 0.9111, 0.4799, 0.9111, 0.1851, 0.8521, 0.1127, 0.8521, 0.1127, 0.8301, 0.1851, 0.8301, 0.04037, 0.8301, 0.1127, 0.8301, 0.1127, 0.8521, 0.04037, 0.8521, 0.6466, 0.8763, 0.6466, 0.8918, 0.6246, 0.8918, 0.6246, 0.8763, 0.6246, 0.9073, 0.6246, 0.8918, 0.6466, 0.8918, 0.6466, 0.9073, 0.8315, 0.4367, 0.8471, 0.4367, 0.8471, 0.4587, 0.8315, 0.4587, 0.8626, 0.4587, 0.8471, 0.4587, 0.8471, 0.4367, 0.8626, 0.4367, 0.04037, 0.8521, 0.1127, 0.8521, 0.1127, 0.8741, 0.04037, 0.8741, 0.1851, 0.8741, 0.1127, 0.8741, 0.1127, 0.8521, 0.1851, 0.8521, 0.6557, 0.7224, 0.6887, 0.7114, 0.6997, 0.7224, 0.6997, 0.7224, 0.6557, 0.8248, 0.6557, 0.7224, 0.6887, 0.7114, 0.6667, 0.7114, 0.6777, 0.7004, 0.6887, 0.7114, 0.6557, 0.7224, 0.6667, 0.7114, 0.6557, 0.8248, 0.6997, 0.7224, 0.6997, 0.8248, 0.6667, 0.9381, 0.6997, 0.9271, 0.6887, 0.9381, 0.6667, 0.9381, 0.6887, 0.9381, 0.6777, 0.9491, 0.6997, 0.8248, 0.6557, 0.9271, 0.6557, 0.8248, 0.6667, 0.9381, 0.6557, 0.9271, 0.6997, 0.9271, 0.6997, 0.9271, 0.6557, 0.9271, 0.6997, 0.8248, 0.8899, 0.6391, 0.9339, 0.6391, 0.9339, 0.7073, 0.9339, 0.6391, 0.8899, 0.6391, 0.8899, 0.5709, 0.8899, 0.7073, 0.8899, 0.6391, 0.9339, 0.7073, 0.9009, 0.7183, 0.9229, 0.7183, 0.9119, 0.7293, 0.9229, 0.7183, 0.9009, 0.7183, 0.8899, 0.7073, 0.8899, 0.7073, 0.9339, 0.7073, 0.9229, 0.7183, 0.9009, 0.4917, 0.9229, 0.4917, 0.9339, 0.5027, 0.9009, 0.4917, 0.9119, 0.4807, 0.9229, 0.4917, 0.9339, 0.6391, 0.8899, 0.5709, 0.9339, 0.5709, 0.8899, 0.5027, 0.9339, 0.5709, 0.8899, 0.5709, 0.9339, 0.5027, 0.9339, 0.5709, 0.8899, 0.5027, 0.8899, 0.5027, 0.9009, 0.4917, 0.9339, 0.5027, 0.132, 0.896, 0.1476, 0.896, 0.1476, 0.918, 0.132, 0.918, 0.1631, 0.918, 0.1476, 0.918, 0.1476, 0.896, 0.1631, 0.896, 0.04037, 0.9271, 0.04037, 0.9116, 0.06235, 0.9116, 0.06235, 0.9271, 0.06235, 0.896, 0.06235, 0.9116, 0.04037, 0.9116, 0.04037, 0.896, 0.5764, 0.8672, 0.6246, 0.8672, 0.6246, 0.8891, 0.5764, 0.8891, 0.5764, 0.8891, 0.5282, 0.8891, 0.5282, 0.8672, 0.5764, 0.8672, 0.4799, 0.8672, 0.5282, 0.8672, 0.5282, 0.8891, 0.4799, 0.8891, 0.921, 0.9271, 0.9055, 0.9271, 0.9055, 0.9051, 0.921, 0.9051, 0.8899, 0.9051, 0.9055, 0.9051, 0.9055, 0.9271, 0.8899, 0.9271, 0.511, 0.9202, 0.511, 0.9047, 0.533, 0.9047, 0.533, 0.9202, 0.533, 0.8891, 0.533, 0.9047, 0.511, 0.9047, 0.511, 0.8891, 0.7436, 0.1907, 0.7436, 0.2389, 0.7217, 0.2389, 0.7217, 0.1907, 0.6777, 0.1907, 0.6997, 0.1907, 0.6997, 0.2389, 0.6777, 0.2389, 0.704, 0.2389, 0.704, 0.2609, 0.6557, 0.2609, 0.6557, 0.2389, 0.348, 0.8589, 0.3041, 0.9271, 0.3041, 0.8589, 0.348, 0.7907, 0.348, 0.8589, 0.3041, 0.8589, 0.348, 0.9271, 0.3041, 0.9271, 0.348, 0.8589, 0.3371, 0.9381, 0.3261, 0.9491, 0.3151, 0.9381, 0.3151, 0.9381, 0.348, 0.9271, 0.3371, 0.9381, 0.348, 0.9271, 0.3151, 0.9381, 0.3041, 0.9271, 0.3371, 0.7114, 0.3041, 0.7224, 0.3151, 0.7114, 0.3371, 0.7114, 0.3151, 0.7114, 0.3261, 0.7004, 0.3041, 0.8589, 0.3041, 0.7907, 0.348, 0.7907, 0.348, 0.7224, 0.348, 0.7907, 0.3041, 0.7907, 0.3041, 0.7224, 0.348, 0.7224, 0.3041, 0.7907, 0.348, 0.7224, 0.3041, 0.7224, 0.3371, 0.7114, 0.392, 0.7224, 0.348, 0.7224, 0.359, 0.7114, 0.348, 0.7224, 0.392, 0.7224, 0.348, 0.7907, 0.359, 0.7114, 0.37, 0.7004, 0.381, 0.7114, 0.381, 0.7114, 0.392, 0.7224, 0.359, 0.7114, 0.392, 0.7224, 0.392, 0.8248, 0.348, 0.7907, 0.381, 0.9381, 0.359, 0.9381, 0.348, 0.9271, 0.381, 0.9381, 0.37, 0.9491, 0.359, 0.9381, 0.348, 0.7907, 0.392, 0.8248, 0.348, 0.8589, 0.392, 0.9271, 0.348, 0.8589, 0.392, 0.8248, 0.348, 0.9271, 0.348, 0.8589, 0.392, 0.9271, 0.392, 0.9271, 0.381, 0.9381, 0.348, 0.9271, 0.7929, 0.9051, 0.8085, 0.9051, 0.8085, 0.9271, 0.7929, 0.9271, 0.824, 0.9271, 0.8085, 0.9271, 0.8085, 0.9051, 0.824, 0.9051, 0.1631, 0.9271, 0.1631, 0.9116, 0.1851, 0.9116, 0.1851, 0.9271, 0.1851, 0.896, 0.1851, 0.9116, 0.1631, 0.9116, 0.1631, 0.896, 0.704, 0.4276, 0.6557, 0.4276, 0.6557, 0.4056, 0.704, 0.4056, 0.6997, 0.2389, 0.6997, 0.1907, 0.7217, 0.1907, 0.7217, 0.2389, 0.7436, 0.2389, 0.7436, 0.1907, 0.7656, 0.1907, 0.7656, 0.2389, 0.08432, 0.896, 0.09986, 0.896, 0.09986, 0.918, 0.08432, 0.918, 0.1154, 0.918, 0.09986, 0.918, 0.09986, 0.896, 0.1154, 0.896, 0.5936, 0.9111, 0.6091, 0.9111, 0.6091, 0.9331, 0.5936, 0.9331, 0.6246, 0.9331, 0.6091, 0.9331, 0.6091, 0.9111, 0.6246, 0.9111, 0.04037, 0.8741, 0.1127, 0.8741, 0.1127, 0.896, 0.04037, 0.896, 0.1851, 0.896, 0.1127, 0.896, 0.1127, 0.8741, 0.1851, 0.8741, 0.2451, 0.912, 0.2121, 0.923, 0.2011, 0.912, 0.2011, 0.8438, 0.2451, 0.912, 0.2011, 0.912, 0.2121, 0.923, 0.2341, 0.923, 0.2231, 0.934, 0.2121, 0.923, 0.2451, 0.912, 0.2341, 0.923, 0.2451, 0.912, 0.2011, 0.8438, 0.2451, 0.8097, 0.2341, 0.6964, 0.2011, 0.7073, 0.2121, 0.6964, 0.2341, 0.6964, 0.2121, 0.6964, 0.2231, 0.6854, 0.2011, 0.8438, 0.2011, 0.7756, 0.2451, 0.8097, 0.2451, 0.7073, 0.2451, 0.8097, 0.2011, 0.7756, 0.2011, 0.7073, 0.2451, 0.7073, 0.2011, 0.7756, 0.2451, 0.7073, 0.2011, 0.7073, 0.2341, 0.6964, 0.7876, 0.7073, 0.7436, 0.7073, 0.7546, 0.6964, 0.7436, 0.7073, 0.7876, 0.7073, 0.7876, 0.8097, 0.7546, 0.6964, 0.7656, 0.6854, 0.7766, 0.6964, 0.7766, 0.6964, 0.7876, 0.7073, 0.7546, 0.6964, 0.7876, 0.8097, 0.7436, 0.8097, 0.7436, 0.7073, 0.7766, 0.923, 0.7546, 0.923, 0.7436, 0.912, 0.7766, 0.923, 0.7656, 0.934, 0.7546, 0.923, 0.7436, 0.8097, 0.7876, 0.8097, 0.7876, 0.912, 0.7766, 0.923, 0.7436, 0.912, 0.7876, 0.912, 0.7436, 0.912, 0.7436, 0.8097, 0.7876, 0.912, 0.6246, 0.9111, 0.6091, 0.9111, 0.6091, 0.8891, 0.6246, 0.8891, 0.5936, 0.8891, 0.6091, 0.8891, 0.6091, 0.9111, 0.5936, 0.9111, 0.7661, 0.2609, 0.7506, 0.2609, 0.7506, 0.2389, 0.7661, 0.2389, 0.735, 0.2389, 0.7506, 0.2389, 0.7506, 0.2609, 0.735, 0.2609, 0.9339, 0.7293, 0.9339, 0.8017, 0.9119, 0.8017, 0.9119, 0.7293, 0.9119, 0.8741, 0.9119, 0.8017, 0.9339, 0.8017, 0.9339, 0.8741, 0.4799, 0.9331, 0.4799, 0.9111, 0.4954, 0.9111, 0.4954, 0.9331, 0.511, 0.9111, 0.511, 0.9331, 0.4954, 0.9331, 0.4954, 0.9111, 0.704, 0.4056, 0.7195, 0.4056, 0.7195, 0.4276, 0.704, 0.4276, 0.735, 0.4276, 0.7195, 0.4276, 0.7195, 0.4056, 0.735, 0.4056, 0.9377, 0.3209, 0.9377, 0.3932, 0.9157, 0.3932, 0.9157, 0.3209, 0.9157, 0.4656, 0.9157, 0.3932, 0.9377, 0.3932, 0.9377, 0.4656, 0.436, 0.9271, 0.403, 0.9381, 0.392, 0.9271, 0.392, 0.9271, 0.436, 0.8248, 0.436, 0.9271, 0.403, 0.9381, 0.425, 0.9381, 0.414, 0.9491, 0.403, 0.9381, 0.436, 0.9271, 0.425, 0.9381, 0.436, 0.8248, 0.392, 0.9271, 0.392, 0.8248, 0.425, 0.7114, 0.392, 0.7224, 0.403, 0.7114, 0.425, 0.7114, 0.403, 0.7114, 0.414, 0.7004, 0.392, 0.8248, 0.436, 0.7224, 0.436, 0.8248, 0.425, 0.7114, 0.436, 0.7224, 0.392, 0.7224, 0.392, 0.7224, 0.436, 0.7224, 0.392, 0.8248])
me_object_1.materials.append(mat_big_box)
me_object_1.use_remesh_preserve_volume = False
me_object_1.use_remesh_preserve_attributes = False
me_object_1.use_mirror_vertex_groups = False
me_object_1.update()

# ---- objects
ob_hemi = bpy.data.objects.new('Hemi', light_hemi)
ob_object_1 = bpy.data.objects.new('object_1', me_object_1)

# ---- transforms, parenting, visibility, modifiers, constraints
ob_hemi.location = (1.137, -10.47, -4.309)
ob_hemi.lineart.crease_threshold = 0.0
ob_object_1.location = (-140.9, 34.4, -30.45)
ob_object_1.rotation_euler = (1.571, -0.0, 0.0)
ob_object_1.lineart.crease_threshold = 0.0

# ---- collection membership
col_collection_1.objects.link(ob_hemi)
col_collection_1.objects.link(ob_object_1)

# ---- scene / render settings (as saved in the file)
scene.frame_start = 1; scene.frame_end = 250; scene.frame_set(1)
scene.render.engine = 'BLENDER_EEVEE_NEXT'
scene.render.image_settings.compression = 90
scene.render.resolution_percentage = 50
scene.render.dither_intensity = 0.0
scene.render.bake_margin = 2
scene.cycles.use_denoising = False
scene.cycles.samples = 10
scene.cycles.sampling_pattern = 'TABULATED_SOBOL'
scene.cycles.light_sampling_threshold = 0.0
scene.cycles.use_adaptive_sampling = False
scene.cycles.use_light_tree = False
scene.cycles.blur_glossy = 0.0
scene.cycles.volume_bounces = 1
scene.cycles.pixel_filter_type = 'GAUSSIAN'
scene.cycles.sample_clamp_indirect = 0.0
scene.view_settings.view_transform = 'Standard'
bpy.context.view_layer.update()

# ---- added for rendering (the .blend has no active camera): camera
cam_auto = bpy.data.cameras.new('AutoCamera')
cam_auto.lens = 50.0
cam_auto.sensor_width = 36.0
cam_auto.clip_end = 1000.0
ob_auto_camera = bpy.data.objects.new('AutoCamera', cam_auto)
scene.collection.objects.link(ob_auto_camera)
ob_auto_camera.location = (13.5633, -16.3097, 10.779)
ob_auto_camera.rotation_euler = (1.09748, -7.21219e-08, 0.694738)
scene.camera = ob_auto_camera
bpy.context.view_layer.update()
